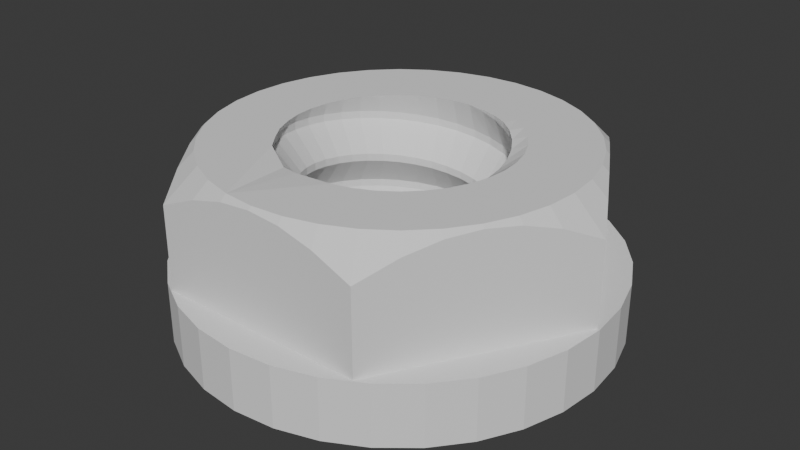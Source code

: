 # Source: nut-rack.blend  (saved by Blender 4.0.36; exported with 4.5.12 LTS)
import bpy
from mathutils import Matrix  # noqa: F401  (used for matrix-valued properties, if any)

bpy.ops.wm.read_factory_settings(use_empty=True)
scene = bpy.context.scene
scene.name = 'Scene'

# ---- collections
col_collection = bpy.data.collections.new('Collection'); scene.collection.children.link(col_collection)

# ---- world
world_world = bpy.data.worlds.new('World'); scene.world = world_world
world_world.use_nodes = True; world_world.node_tree.nodes.clear()
_N = world_world.node_tree.nodes; _L = world_world.node_tree.links
n0 = _N.new('ShaderNodeOutputWorld'); n0.name = 'World Output'; n0.location = (300, 300)
n1 = _N.new('ShaderNodeBackground'); n1.name = 'Background'; n1.location = (10, 300)
n1.inputs[0].default_value = (0.05088, 0.05088, 0.05088, 1.0)
_L.new(n1.outputs[0], n0.inputs[0])
n0.is_active_output = True
world_world.color = (0.05088, 0.05088, 0.05088)
world_world.use_sun_shadow = False
world_world.sun_shadow_jitter_overblur = 0.0

# ---- meshes
me_nut_001 = bpy.data.meshes.new('Nut.001')
me_nut_001.from_pydata([(-0.007324, 3.537, 0.4841), (-0.007324, 1.887, 1.01), (-0.007324, 3.537, 1.484), (0.3139, 1.859, 1.01), (0.6755, 3.47, 0.4841), (0.6254, 1.775, 1.01), (0.6755, 3.47, 1.484), (0.9177, 1.639, 1.01), (1.332, 3.271, 0.4841), (1.182, 1.454, 1.01), (1.41, 1.226, 1.01), (1.332, 3.271, 1.484), (1.595, 0.9619, 1.01), (1.937, 2.947, 0.4841), (1.937, 2.947, 1.484), (1.731, 0.6697, 1.01), (2.468, 2.512, 0.4841), (1.815, 0.3582, 1.01), (2.468, 2.512, 1.484), (1.843, 0.03693, 1.01), (2.903, 1.981, 0.4841), (1.815, -0.2843, 1.01), (2.903, 1.981, 1.484), (1.731, -0.5958, 1.01), (3.226, 1.376, 0.4841), (1.595, -0.8881, 1.01), (3.226, 1.376, 1.484), (1.41, -1.152, 1.01), (3.425, 0.7197, 0.4841), (1.182, -1.38, 1.01), (3.425, 0.7197, 1.484), (0.9177, -1.565, 1.01), (3.493, 0.03693, 0.4841), (0.6254, -1.702, 1.01), (3.493, 0.03693, 1.484), (0.3139, -1.785, 1.01), (-0.007324, -1.813, 1.01), (3.425, -0.6459, 0.4841), (-0.3286, -1.785, 1.01), (3.425, -0.6459, 1.484), (-0.6401, -1.702, 1.01), (3.226, -1.302, 0.4841), (-0.9323, -1.565, 1.01), (3.226, -1.302, 1.484), (2.903, -1.908, 0.4841), (-1.196, -1.38, 1.01), (2.903, -1.908, 1.484), (-1.425, -1.152, 1.01), (2.468, -2.438, 0.4841), (-1.609, -0.8881, 1.01), (-1.746, -0.5958, 1.01), (2.468, -2.438, 1.484), (1.937, -2.873, 0.4841), (-1.829, -0.2843, 1.01), (1.937, -2.873, 1.484), (-1.857, 0.03693, 1.01), (1.332, -3.197, 0.4841), (-1.829, 0.3582, 1.01), (-1.746, 0.6697, 1.01), (1.332, -3.197, 1.484), (0.6755, -3.396, 0.4841), (-1.609, 0.9619, 1.01), (0.6755, -3.396, 1.484), (-1.425, 1.226, 1.01), (-0.007324, -3.463, 0.4841), (-1.196, 1.454, 1.01), (-0.007324, -3.463, 1.484), (-0.9323, 1.639, 0.9901), (-0.9323, 1.639, 1.01), (-0.6901, -3.396, 0.4841), (-0.6401, 1.775, 0.9567), (-0.6901, -3.396, 1.484), (-0.6401, 1.775, 1.01), (-1.347, -3.197, 0.4841), (-0.3286, 1.859, 0.9234), (-1.347, -3.197, 1.484), (-1.952, -2.873, 0.4841), (-0.3286, 1.859, 1.01), (-0.007324, 1.887, 0.8901), (-1.952, -2.873, 1.484), (0.3122, 1.849, 1.01), (-2.482, -2.438, 0.4841), (0.6188, 1.757, 1.01), (-2.482, -2.438, 1.484), (0.9031, 1.614, 1.01), (-2.917, -1.908, 0.4841), (1.157, 1.424, 1.01), (-2.917, -1.908, 1.484), (1.373, 1.195, 1.01), (-3.241, -1.302, 0.4841), (1.544, 0.9328, 1.01), (-3.241, -1.302, 1.484), (1.667, 0.6464, 1.01), (-3.44, -0.6459, 0.4841), (1.738, 0.3447, 1.01), (-3.44, -0.6459, 1.484), (1.755, 0.03693, 1.01), (-3.507, 0.03693, 0.4841), (1.719, -0.2674, 1.01), (-3.507, 0.03693, 1.484), (-3.44, 0.7197, 0.4841), (1.631, -0.5592, 1.01), (1.494, -0.8297, 1.01), (-3.44, 0.7197, 1.484), (1.313, -1.071, 1.01), (-3.241, 1.376, 0.4841), (1.094, -1.276, 1.01), (-3.241, 1.376, 1.484), (0.8448, -1.439, 1.01), (-2.917, 1.981, 0.4841), (0.5722, -1.555, 1.01), (-2.917, 1.981, 1.484), (0.2852, -1.622, 1.01), (-2.482, 2.512, 0.4841), (-0.007324, -1.638, 1.01), (-2.482, 2.512, 1.484), (-0.2965, -1.603, 0.9767), (-1.952, 2.947, 0.4841), (-0.5736, -1.519, 0.9434), (-1.952, 2.947, 1.484), (-0.8302, -1.388, 0.9101), (-1.347, 3.271, 0.4841), (-1.059, -1.216, 0.8767), (-1.347, 3.271, 1.484), (-1.253, -1.008, 0.8434), (-0.6901, 3.47, 0.4841), (-1.407, -0.7714, 0.8101), (-0.6901, 3.47, 1.484), (-1.517, -0.5127, 0.7767), (-2.257, 0.03693, 1.484), (-1.58, -0.2404, 0.7434), (-2.086, -0.8241, 1.484), (-1.595, 0.03693, 0.7101), (-2.214, -0.402, 1.484), (-1.561, 0.3109, 0.6767), (-2.214, 0.4759, 1.484), (-1.481, 0.5732, 0.6434), (-1.878, -1.213, 1.484), (-1.357, 0.8161, 0.6101), (-1.878, 1.287, 1.484), (-1.194, 1.032, 0.5767), (-2.086, 0.898, 1.484), (-1.598, 1.628, 1.484), (-0.9965, 1.216, 0.5434), (-1.257, -1.834, 1.484), (-0.7719, 1.361, 0.5101), (-1.257, 1.908, 1.484), (-0.527, 1.465, 0.4767), (-0.2695, 1.524, 0.4434), (-0.007324, 2.287, 1.484), (-0.007324, 1.537, 0.4101), (-0.4463, 2.244, 1.484), (0.8448, -1.439, 0.9901), (0.8537, 2.116, 1.484), (0.5722, -1.555, 0.9567), (0.4316, 2.244, 1.484), (0.2852, -1.622, 0.9234), (-0.8684, 2.116, 1.484), (-0.007324, -1.638, 0.8901), (-1.598, -1.554, 1.484), (-0.2965, -1.603, 0.8567), (-0.8684, -2.042, 1.484), (-0.5736, -1.519, 0.8234), (-0.007324, -2.213, 1.484), (0.4316, -2.17, 1.484), (-0.8302, -1.388, 0.7901), (-1.059, -1.216, 0.7567), (-0.4463, -2.17, 1.484), (-1.253, -1.008, 0.7234), (1.243, 1.908, 1.484), (0.8537, -2.042, 1.484), (-1.407, -0.7714, 0.6901), (1.863, -1.213, 1.484), (-1.517, -0.5127, 0.6567), (1.584, -1.554, 1.484), (-1.58, -0.2404, 0.6234), (1.863, 1.287, 1.484), (-1.595, 0.03693, 0.5901), (2.243, 0.03693, 1.484), (-1.561, 0.3109, 0.5567), (2.199, 0.4759, 1.484), (-1.481, 0.5732, 0.5234), (2.071, -0.8241, 1.484), (-1.357, 0.8161, 0.4901), (-1.194, 1.032, 0.4567), (2.199, -0.402, 1.484), (2.071, 0.898, 1.484), (-0.9965, 1.216, 0.4234), (1.243, -1.834, 1.484), (-0.7719, 1.361, 0.3901), (-0.527, 1.465, 0.3567), (1.584, 1.628, 1.484), (-0.2695, 1.524, 0.3234), (-0.007324, 1.537, 0.2901), (0.3139, 1.859, 0.9767), (0.6254, 1.775, 0.9434), (0.9177, 1.639, 0.9101), (1.182, 1.454, 0.8767), (1.41, 1.226, 0.8434), (1.595, 0.9619, 0.8101), (1.731, 0.6697, 0.7767), (1.815, 0.3582, 0.7434), (1.843, 0.03693, 0.7101), (1.815, -0.2843, 0.6767), (1.731, -0.5958, 0.6434), (1.595, -0.8881, 0.6101), (1.41, -1.152, 0.5767), (1.182, -1.38, 0.5434), (0.9177, -1.565, 0.5101), (0.6254, -1.702, 0.4767), (0.3139, -1.785, 0.4434), (-0.007324, -1.813, 0.4101), (-0.3286, -1.785, 0.3767), (-0.6401, -1.702, 0.3434), (-0.9323, -1.565, 0.3101), (-1.196, -1.38, 0.2767), (-1.425, -1.152, 0.2434), (-1.609, -0.8881, 0.2101), (-1.746, -0.5958, 0.1767), (-1.829, -0.2843, 0.1434), (-1.857, 0.03693, 0.1101), (-1.829, 0.3582, 0.07673), (-1.746, 0.6697, 0.0434), (-1.609, 0.9619, 0.01007), (-1.425, 1.226, -0.02327), (-1.196, 1.454, -0.0566), (-0.9323, 1.639, -0.08993), (-0.6401, 1.775, -0.1233), (-0.3286, 1.859, -0.1566), (-0.007324, 1.887, -0.1899), (0.3139, 1.859, 0.8567), (0.6254, 1.775, 0.8234), (0.9177, 1.639, 0.7901), (1.182, 1.454, 0.7567), (1.41, 1.226, 0.7234), (1.595, 0.9619, 0.6901), (1.731, 0.6697, 0.6567), (1.815, 0.3582, 0.6234), (1.843, 0.03693, 0.5901), (1.815, -0.2843, 0.5567), (1.731, -0.5958, 0.5234), (1.595, -0.8881, 0.4901), (1.41, -1.152, 0.4567), (1.182, -1.38, 0.4234), (0.9177, -1.565, 0.3901), (0.6254, -1.702, 0.3567), (0.3139, -1.785, 0.3234), (-0.007324, -1.813, 0.2901), (-0.3286, -1.785, 0.2567), (-0.6401, -1.702, 0.2234), (-0.9323, -1.565, 0.1901), (-1.196, -1.38, 0.1567), (-1.425, -1.152, 0.1234), (-1.609, -0.8881, 0.09007), (-1.746, -0.5958, 0.05673), (-1.829, -0.2843, 0.0234), (-1.857, 0.03693, -0.009933), (-1.829, 0.3582, -0.04327), (-1.746, 0.6697, -0.0766), (-1.609, 0.9619, -0.1099), (-1.425, 1.226, -0.1433), (-1.196, 1.454, -0.1766), (-0.9323, 1.639, -0.2099), (-0.6401, 1.775, -0.2433), (-0.3286, 1.859, -0.2766), (-0.007324, 1.887, -0.3099), (0.2531, 1.514, 0.3767), (0.5057, 1.446, 0.3434), (0.7427, 1.336, 0.3101), (0.9569, 1.186, 0.2767), (1.142, 1.001, 0.2434), (1.292, 0.7869, 0.2101), (1.402, 0.55, 0.1767), (1.47, 0.2974, 0.1434), (1.493, 0.03693, 0.1101), (1.47, -0.2235, 0.07673), (1.402, -0.4761, 0.0434), (1.292, -0.7131, 0.01007), (1.142, -0.9273, -0.02327), (0.9569, -1.112, -0.0566), (0.7427, -1.262, -0.08993), (0.5057, -1.373, -0.1233), (0.2531, -1.44, -0.1566), (-0.007324, -1.463, -0.1899), (-0.2678, -1.44, -0.2233), (-0.5204, -1.373, -0.2566), (-0.7573, -1.262, -0.2899), (-0.9715, -1.112, -0.3233), (-1.156, -0.9273, -0.3566), (-1.306, -0.7131, -0.3899), (-1.417, -0.4761, -0.4233), (-1.485, -0.2235, -0.4566), (-1.507, 0.03693, -0.4899), (-1.485, 0.2974, -0.5233), (-1.417, 0.55, -0.5566), (-1.306, 0.7869, -0.5899), (-1.156, 1.001, -0.6233), (-0.9715, 1.186, -0.6566), (-0.7573, 1.336, -0.6899), (-0.5204, 1.446, -0.7233), (-0.2678, 1.514, -0.7566), (-0.007324, 1.537, -0.7899), (0.2531, 1.514, 0.2567), (0.5057, 1.446, 0.2234), (0.7427, 1.336, 0.1901), (0.9569, 1.186, 0.1567), (1.142, 1.001, 0.1234), (1.292, 0.7869, 0.09007), (1.402, 0.55, 0.05673), (1.47, 0.2974, 0.0234), (1.493, 0.03693, -0.009933), (1.47, -0.2235, -0.04327), (1.402, -0.4761, -0.0766), (1.292, -0.7131, -0.1099), (1.142, -0.9273, -0.1433), (0.9569, -1.112, -0.1766), (0.7427, -1.262, -0.2099), (0.5057, -1.373, -0.2433), (0.2531, -1.44, -0.2766), (-0.007324, -1.463, -0.3099), (-0.2678, -1.44, -0.3433), (-0.5204, -1.373, -0.3766), (-0.7573, -1.262, -0.4099), (-0.9715, -1.112, -0.4433), (-1.156, -0.9273, -0.4766), (-1.306, -0.7131, -0.5099), (-1.417, -0.4761, -0.5433), (-1.485, -0.2235, -0.5766), (-1.507, 0.03693, -0.6099), (-1.485, 0.2974, -0.6433), (-1.417, 0.55, -0.6766), (-1.306, 0.7869, -0.7099), (-1.156, 1.001, -0.7433), (-0.9715, 1.186, -0.7766), (-0.7573, 1.336, -0.8099), (-0.5204, 1.446, -0.8433), (-0.2678, 1.514, -0.8766), (-0.007324, 1.537, -0.9099), (0.3139, 1.859, -0.2233), (0.6254, 1.775, -0.2566), (0.9177, 1.639, -0.2899), (1.182, 1.454, -0.3233), (1.41, 1.226, -0.3566), (1.595, 0.9619, -0.3899), (1.731, 0.6697, -0.4233), (1.815, 0.3582, -0.4566), (1.843, 0.03693, -0.4899), (1.815, -0.2843, -0.5233), (1.731, -0.5958, -0.5566), (1.595, -0.8881, -0.5899), (1.41, -1.152, -0.6233), (1.182, -1.38, -0.6566), (0.9177, -1.565, -0.6899), (0.6254, -1.702, -0.7233), (0.3139, -1.785, -0.7566), (-0.007324, -1.813, -0.7899), (-0.3286, -1.785, -0.8233), (-0.6401, -1.702, -0.8566), (-0.9323, -1.565, -0.8899), (-1.196, -1.38, -0.9233), (-1.425, -1.152, -0.9566), (-1.609, -0.8881, -0.9899), (-1.746, -0.5958, -1.023), (-1.829, -0.2843, -1.057), (-1.857, 0.03693, -1.09), (-1.829, 0.3582, -1.123), (-1.746, 0.6697, -1.157), (-1.609, 0.9619, -1.19), (-1.425, 1.226, -1.223), (-1.196, 1.454, -1.257), (-0.9323, 1.639, -1.29), (-0.6401, 1.775, -1.323), (-0.3286, 1.859, -1.357), (0.3139, 1.859, -0.3433), (0.6254, 1.775, -0.3766), (0.9177, 1.639, -0.4099), (1.182, 1.454, -0.4433), (1.41, 1.226, -0.4766), (1.595, 0.9619, -0.5099), (1.731, 0.6697, -0.5433), (1.815, 0.3582, -0.5766), (1.843, 0.03693, -0.6099), (1.815, -0.2843, -0.6433), (1.731, -0.5958, -0.6766), (1.595, -0.8881, -0.7099), (1.41, -1.152, -0.7433), (1.182, -1.38, -0.7766), (0.9177, -1.565, -0.8099), (0.6254, -1.702, -0.8433), (0.3139, -1.785, -0.8766), (-0.007324, -1.813, -0.9099), (-0.3286, -1.785, -0.9433), (-0.6401, -1.702, -0.9766), (-0.9323, -1.565, -1.01), (-1.196, -1.38, -1.043), (-1.425, -1.152, -1.077), (-1.609, -0.8881, -1.11), (-1.746, -0.5958, -1.143), (-1.829, -0.2843, -1.177), (-1.857, 0.03693, -1.21), (-1.829, 0.3582, -1.243), (-1.746, 0.6697, -1.277), (-1.609, 0.9619, -1.31), (-1.425, 1.226, -1.343), (-1.196, 1.454, -1.39), (-0.007324, 1.54, -0.7899), (0.2552, 1.526, -0.8233), (0.514, 1.469, -0.8566), (0.7587, 1.364, -0.8899), (0.9838, 1.218, -0.9233), (1.181, 1.034, -0.9566), (1.343, 0.8164, -0.9899), (1.47, 0.5746, -1.023), (1.554, 0.3123, -1.057), (1.586, 0.03693, -1.09), (1.572, -0.2416, -1.123), (1.51, -0.5153, -1.157), (1.395, -0.7728, -1.19), (1.241, -1.011, -1.223), (1.048, -1.221, -1.257), (0.8164, -1.39, -1.29), (0.56, -1.522, -1.323), (0.2823, -1.605, -1.357), (-0.007324, -1.643, -1.39), (-0.3002, -1.624, -1.39), (-0.589, -1.561, -1.39), (-0.8628, -1.445, -1.39), (-1.114, -1.282, -1.39), (-1.331, -1.074, -1.39), (-1.51, -0.8308, -1.39), (-1.646, -0.5594, -1.39), (-1.737, -0.2681, -1.39), (-1.775, 0.03693, -1.39), (-1.759, 0.3457, -1.39), (-1.685, 0.6474, -1.39), (-1.565, 0.936, -1.39), (-1.39, 1.197, -1.39), (0.2548, 1.524, -0.9433), (0.5124, 1.465, -0.9766), (0.7573, 1.361, -1.01), (0.9819, 1.216, -1.043), (1.179, 1.032, -1.077), (1.342, 0.8161, -1.11), (1.466, 0.5732, -1.143), (1.546, 0.3109, -1.177), (1.58, 0.03693, -1.21), (1.566, -0.2404, -1.243), (1.503, -0.5127, -1.277), (1.393, -0.7714, -1.31), (1.239, -1.008, -1.343), (1.044, -1.216, -1.377), (0.8156, -1.388, -1.39), (0.5589, -1.519, -1.39), (0.2818, -1.603, -1.39), (0.3139, 1.859, -1.39), (0.6254, 1.775, -1.39), (0.9177, 1.639, -1.39), (1.182, 1.454, -1.39), (1.41, 1.226, -1.39), (1.595, 0.9619, -1.39), (1.731, 0.6697, -1.39), (1.815, 0.3582, -1.39), (1.843, 0.03693, -1.39), (1.815, -0.2843, -1.39), (1.731, -0.5958, -1.39), (1.595, -0.8881, -1.39), (1.41, -1.152, -1.39), (1.182, -1.38, -1.39), (0.9177, -1.565, -1.39), (0.6254, -1.702, -1.39), (0.3139, -1.785, -1.39), (-0.007324, -1.813, -1.39), (-0.3286, -1.785, -1.39), (-0.6401, -1.702, -1.39), (-0.9323, -1.565, -1.39), (-1.196, -1.38, -1.39), (-1.425, -1.152, -1.39), (-1.609, -0.8881, -1.39), (-1.746, -0.5958, -1.39), (-1.829, -0.2843, -1.39), (-1.857, 0.03693, -1.39), (-1.829, 0.3582, -1.39), (-1.746, 0.6697, -1.39), (-1.609, 0.9619, -1.39), (-1.425, 1.226, -1.39), (0.5217, 3.037, -0.1899), (-0.007324, 3.037, -0.1899), (1.085, 3.037, -0.1899), (1.725, 3.037, -0.1899), (-0.007324, 2.987, -1.39), (0.5049, 2.942, -1.39), (1.002, 2.809, -1.39), (1.468, 2.592, -1.39), (-0.007324, 3.037, -1.34), (0.5217, 3.037, -1.294), (1.085, 3.037, -1.147), (1.725, 3.037, -0.8758), (-0.007324, 3.037, -0.8758), (0.5217, 3.037, -0.8758), (1.085, 3.037, -0.8758), (-0.5363, 3.037, -0.1899), (-1.099, 3.037, -0.1899), (-1.739, 3.037, -0.1899), (-0.5196, 2.942, -1.39), (-1.016, 2.809, -1.39), (-1.482, 2.592, -1.39), (-0.5363, 3.037, -1.294), (-1.099, 3.037, -1.147), (-1.739, 3.037, -0.8758), (-0.5363, 3.037, -0.8758), (-1.099, 3.037, -0.8758), (-2.341, 1.995, -0.1899), (-2.605, 1.537, -0.1899), (-2.059, 2.483, -0.1899), (-2.562, 1.512, -1.39), (-2.267, 1.933, -1.39), (-1.904, 2.297, -1.39), (-2.605, 1.537, -1.34), (-2.341, 1.995, -1.294), (-2.059, 2.483, -1.147), (-2.605, 1.537, -0.8758), (-2.341, 1.995, -0.8758), (-2.059, 2.483, -0.8758), (-2.87, 1.079, -0.1899), (-3.151, 0.5913, -0.1899), (-3.471, 0.03693, -0.1899), (-2.779, 1.046, -1.39), (-2.913, 0.5492, -1.39), (-2.957, 0.03693, -1.39), (-2.87, 1.079, -1.294), (-3.151, 0.5913, -1.147), (-3.471, 0.03693, -0.8758), (-2.87, 1.079, -0.8758), (-3.151, 0.5913, -0.8758), (-2.87, -1.005, -0.1899), (-2.605, -1.463, -0.1899), (-3.151, -0.5175, -0.1899), (-2.562, -1.438, -1.39), (-2.779, -0.972, -1.39), (-2.913, -0.4753, -1.39), (-2.605, -1.463, -1.34), (-2.87, -1.005, -1.294), (-3.151, -0.5175, -1.147), (-2.605, -1.463, -0.8758), (-2.87, -1.005, -0.8758), (-3.151, -0.5175, -0.8758), (-2.341, -1.921, -0.1899), (-2.059, -2.409, -0.1899), (-1.739, -2.963, -0.1899), (-2.267, -1.859, -1.39), (-1.904, -2.223, -1.39), (-1.482, -2.518, -1.39), (-2.341, -1.921, -1.294), (-2.059, -2.409, -1.147), (-1.739, -2.963, -0.8758), (-2.341, -1.921, -0.8758), (-2.059, -2.409, -0.8758), (-0.5363, -2.963, -0.1899), (-0.007324, -2.963, -0.1899), (-1.099, -2.963, -0.1899), (-0.007324, -2.913, -1.39), (-0.5196, -2.868, -1.39), (-1.016, -2.735, -1.39), (-0.007324, -2.963, -1.34), (-0.5363, -2.963, -1.294), (-1.099, -2.963, -1.147), (-0.007324, -2.963, -0.8758), (-0.5363, -2.963, -0.8758), (-1.099, -2.963, -0.8758), (0.5217, -2.963, -0.1899), (1.085, -2.963, -0.1899), (1.725, -2.963, -0.1899), (0.5049, -2.868, -1.39), (1.002, -2.735, -1.39), (1.468, -2.518, -1.39), (0.5217, -2.963, -1.294), (1.085, -2.963, -1.147), (1.725, -2.963, -0.8758), (0.5217, -2.963, -0.8758), (1.085, -2.963, -0.8758), (2.326, -1.921, -0.1899), (2.591, -1.463, -0.1899), (2.045, -2.409, -0.1899), (2.547, -1.438, -1.39), (2.253, -1.859, -1.39), (1.889, -2.223, -1.39), (2.591, -1.463, -1.34), (2.326, -1.921, -1.294), (2.045, -2.409, -1.147), (2.591, -1.463, -0.8758), (2.326, -1.921, -0.8758), (2.045, -2.409, -0.8758), (2.855, -1.005, -0.1899), (3.137, -0.5175, -0.1899), (3.457, 0.03693, -0.1899), (2.765, -0.972, -1.39), (2.898, -0.4753, -1.39), (2.943, 0.03693, -1.39), (2.855, -1.005, -1.294), (3.137, -0.5175, -1.147), (3.457, 0.03693, -0.8758), (2.855, -1.005, -0.8758), (3.137, -0.5175, -0.8758), (2.855, 1.079, -0.1899), (2.591, 1.537, -0.1899), (3.137, 0.5913, -0.1899), (2.547, 1.512, -1.39), (2.765, 1.046, -1.39), (2.898, 0.5492, -1.39), (2.591, 1.537, -1.34), (2.855, 1.079, -1.294), (3.137, 0.5913, -1.147), (2.591, 1.537, -0.8758), (2.855, 1.079, -0.8758), (3.137, 0.5913, -0.8758), (2.326, 1.995, -0.1899), (2.045, 2.483, -0.1899), (2.253, 1.933, -1.39), (1.889, 2.297, -1.39), (2.326, 1.995, -1.294), (2.045, 2.483, -1.147), (2.326, 1.995, -0.8758), (2.045, 2.483, -0.8758), (0.3826, 2.249, 1.01), (-0.007324, 2.287, 1.01), (0.7597, 2.144, 1.01), (0.4316, 2.244, 1.01), (1.113, 1.977, 1.01), (0.8537, 2.116, 1.01), (0.5217, 3.037, 0.4841), (-0.007324, 3.037, 0.4841), (1.085, 3.037, 0.4841), (1.725, 3.037, 0.4841), (-0.3973, 2.249, 1.01), (-0.4463, 2.244, 1.01), (-0.7743, 2.144, 1.01), (-0.8684, 2.116, 1.01), (-1.128, 1.977, 1.01), (-0.5363, 3.037, 0.4841), (-1.099, 3.037, 0.4841), (-1.739, 3.037, 0.4841), (-1.723, 1.476, 1.01), (-1.948, 1.157, 1.01), (-1.878, 1.287, 1.01), (-1.447, 1.752, 1.01), (-1.598, 1.628, 1.01), (-1.257, 1.908, 1.01), (-2.341, 1.995, 0.4841), (-2.605, 1.537, 0.4841), (-2.059, 2.483, 0.4841), (-2.115, 0.8039, 1.01), (-2.086, 0.898, 1.01), (-2.219, 0.4269, 1.01), (-2.214, 0.4759, 1.01), (-2.257, 0.03693, 1.01), (-2.87, 1.079, 0.4841), (-3.151, 0.5913, 0.4841), (-3.471, 0.03693, 0.4841), (-2.086, -0.8241, 1.01), (-2.115, -0.7301, 1.01), (-1.948, -1.083, 1.01), (-2.214, -0.402, 1.01), (-2.219, -0.353, 1.01), (-2.87, -1.005, 0.4841), (-2.605, -1.463, 0.4841), (-3.151, -0.5175, 0.4841), (-3.115, -0.5811, 0.4841), (-1.878, -1.213, 1.01), (-1.723, -1.402, 1.01), (-1.598, -1.554, 1.01), (-1.447, -1.678, 1.01), (-1.257, -1.834, 1.01), (-1.128, -1.903, 1.01), (-2.341, -1.921, 0.4841), (-2.059, -2.409, 0.4841), (-1.739, -2.963, 0.4841), (-0.3973, -2.175, 1.01), (-0.7743, -2.07, 1.01), (-0.4463, -2.17, 1.01), (-0.8684, -2.042, 1.01), (-0.5363, -2.963, 0.4841), (-0.007324, -2.963, 0.4841), (-1.099, -2.963, 0.4841), (-0.007324, -2.213, 1.01), (0.3826, -2.175, 1.01), (0.4316, -2.17, 1.01), (0.7597, -2.07, 1.01), (0.8537, -2.042, 1.01), (1.113, -1.903, 1.01), (0.5217, -2.963, 0.4841), (0.5894, -2.963, 0.4841), (1.085, -2.963, 0.4841), (1.725, -2.963, 0.4841), (1.708, -1.402, 1.01), (1.933, -1.083, 1.01), (1.863, -1.213, 1.01), (1.432, -1.678, 1.01), (1.584, -1.554, 1.01), (1.243, -1.834, 1.01), (2.326, -1.921, 0.4841), (2.591, -1.463, 0.4841), (2.045, -2.409, 0.4841), (2.1, -0.7301, 1.01), (2.071, -0.8241, 1.01), (2.204, -0.353, 1.01), (2.199, -0.402, 1.01), (2.243, 0.03693, 1.01), (2.855, -1.005, 0.4841), (3.137, -0.5175, 0.4841), (3.457, 0.03693, 0.4841), (2.071, 0.898, 1.01), (2.1, 0.8039, 1.01), (1.933, 1.157, 1.01), (2.199, 0.4759, 1.01), (2.204, 0.4269, 1.01), (2.855, 1.079, 0.4841), (2.591, 1.537, 0.4841), (3.137, 0.5913, 0.4841), (1.863, 1.287, 1.01), (1.708, 1.476, 1.01), (1.584, 1.628, 1.01), (1.432, 1.752, 1.01), (1.243, 1.908, 1.01), (2.326, 1.995, 0.4841), (2.045, 2.483, 0.4841)], [], [(65, 67, 68), (68, 67, 70, 72), (72, 70, 74, 77), (77, 74, 78, 1), (1, 80, 3), (3, 80, 82, 5), (7, 5, 82, 84), (7, 84, 86, 9), (9, 86, 88, 10), (10, 88, 90, 12), (12, 90, 92, 15), (15, 92, 94, 17), (17, 94, 96, 19), (19, 96, 98, 21), (21, 98, 101, 23), (23, 101, 102, 25), (25, 102, 104, 27), (27, 104, 106, 29), (29, 106, 108, 31), (31, 108, 110, 33), (33, 110, 112, 35), (35, 112, 114, 36), (36, 114, 116, 38), (38, 116, 118, 40), (40, 118, 120, 42), (42, 120, 122, 45), (45, 122, 124, 47), (47, 124, 126, 49), (49, 126, 128, 50), (50, 128, 130, 53), (53, 130, 132, 55), (55, 132, 134, 57), (57, 134, 136, 58), (58, 136, 138, 61), (61, 138, 140, 63), (63, 140, 143, 65), (65, 143, 145, 67), (67, 145, 147, 70), (70, 147, 148, 74), (74, 148, 150, 78), (106, 152, 108), (108, 152, 154, 110), (110, 154, 156, 112), (112, 156, 158, 114), (114, 158, 160, 116), (116, 160, 162, 118), (118, 162, 165, 120), (120, 165, 166, 122), (122, 166, 168, 124), (124, 168, 171, 126), (126, 171, 173, 128), (128, 173, 175, 130), (130, 175, 177, 132), (132, 177, 179, 134), (134, 179, 181, 136), (136, 181, 183, 138), (138, 183, 184, 140), (140, 184, 187, 143), (143, 187, 189, 145), (145, 189, 190, 147), (147, 190, 192, 148), (148, 192, 193, 150), (1, 194, 80), (80, 194, 195, 82), (82, 195, 196, 84), (84, 196, 197, 86), (86, 197, 198, 88), (88, 198, 199, 90), (90, 199, 200, 92), (92, 200, 201, 94), (94, 201, 202, 96), (96, 202, 203, 98), (98, 203, 204, 101), (101, 204, 205, 102), (102, 205, 206, 104), (104, 206, 207, 106), (106, 207, 208, 152), (152, 208, 209, 154), (154, 209, 210, 156), (156, 210, 211, 158), (158, 211, 212, 160), (160, 212, 213, 162), (162, 213, 214, 165), (165, 214, 215, 166), (166, 215, 216, 168), (168, 216, 217, 171), (171, 217, 218, 173), (173, 218, 219, 175), (175, 219, 220, 177), (177, 220, 221, 179), (179, 221, 222, 181), (181, 222, 223, 183), (183, 223, 224, 184), (184, 224, 225, 187), (187, 225, 226, 189), (189, 226, 227, 190), (190, 227, 228, 192), (192, 228, 229, 193), (1, 78, 230, 194), (194, 230, 231, 195), (195, 231, 232, 196), (196, 232, 233, 197), (197, 233, 234, 198), (198, 234, 235, 199), (199, 235, 236, 200), (200, 236, 237, 201), (201, 237, 238, 202), (202, 238, 239, 203), (203, 239, 240, 204), (204, 240, 241, 205), (205, 241, 242, 206), (206, 242, 243, 207), (207, 243, 244, 208), (208, 244, 245, 209), (209, 245, 246, 210), (210, 246, 247, 211), (211, 247, 248, 212), (212, 248, 249, 213), (213, 249, 250, 214), (214, 250, 251, 215), (215, 251, 252, 216), (216, 252, 253, 217), (217, 253, 254, 218), (218, 254, 255, 219), (219, 255, 256, 220), (220, 256, 257, 221), (221, 257, 258, 222), (222, 258, 259, 223), (223, 259, 260, 224), (224, 260, 261, 225), (225, 261, 262, 226), (226, 262, 263, 227), (227, 263, 264, 228), (228, 264, 265, 229), (78, 150, 266, 230), (230, 266, 267, 231), (231, 267, 268, 232), (232, 268, 269, 233), (233, 269, 270, 234), (234, 270, 271, 235), (235, 271, 272, 236), (236, 272, 273, 237), (237, 273, 274, 238), (238, 274, 275, 239), (239, 275, 276, 240), (240, 276, 277, 241), (241, 277, 278, 242), (242, 278, 279, 243), (243, 279, 280, 244), (244, 280, 281, 245), (245, 281, 282, 246), (246, 282, 283, 247), (247, 283, 284, 248), (248, 284, 285, 249), (249, 285, 286, 250), (250, 286, 287, 251), (251, 287, 288, 252), (252, 288, 289, 253), (253, 289, 290, 254), (254, 290, 291, 255), (255, 291, 292, 256), (256, 292, 293, 257), (257, 293, 294, 258), (258, 294, 295, 259), (259, 295, 296, 260), (260, 296, 297, 261), (261, 297, 298, 262), (262, 298, 299, 263), (263, 299, 300, 264), (264, 300, 301, 265), (150, 193, 302, 266), (266, 302, 303, 267), (267, 303, 304, 268), (268, 304, 305, 269), (269, 305, 306, 270), (270, 306, 307, 271), (271, 307, 308, 272), (272, 308, 309, 273), (273, 309, 310, 274), (274, 310, 311, 275), (275, 311, 312, 276), (276, 312, 313, 277), (277, 313, 314, 278), (278, 314, 315, 279), (279, 315, 316, 280), (280, 316, 317, 281), (281, 317, 318, 282), (282, 318, 319, 283), (283, 319, 320, 284), (284, 320, 321, 285), (285, 321, 322, 286), (286, 322, 323, 287), (287, 323, 324, 288), (288, 324, 325, 289), (289, 325, 326, 290), (290, 326, 327, 291), (291, 327, 328, 292), (292, 328, 329, 293), (293, 329, 330, 294), (294, 330, 331, 295), (295, 331, 332, 296), (296, 332, 333, 297), (297, 333, 334, 298), (298, 334, 335, 299), (299, 335, 336, 300), (300, 336, 337, 301), (193, 229, 338, 302), (302, 338, 339, 303), (303, 339, 340, 304), (304, 340, 341, 305), (305, 341, 342, 306), (306, 342, 343, 307), (307, 343, 344, 308), (308, 344, 345, 309), (309, 345, 346, 310), (310, 346, 347, 311), (311, 347, 348, 312), (312, 348, 349, 313), (313, 349, 350, 314), (314, 350, 351, 315), (315, 351, 352, 316), (316, 352, 353, 317), (317, 353, 354, 318), (318, 354, 355, 319), (319, 355, 356, 320), (320, 356, 357, 321), (321, 357, 358, 322), (322, 358, 359, 323), (323, 359, 360, 324), (324, 360, 361, 325), (325, 361, 362, 326), (326, 362, 363, 327), (327, 363, 364, 328), (328, 364, 365, 329), (329, 365, 366, 330), (330, 366, 367, 331), (331, 367, 368, 332), (332, 368, 369, 333), (333, 369, 370, 334), (334, 370, 371, 335), (335, 371, 372, 336), (229, 265, 373, 338), (338, 373, 374, 339), (339, 374, 375, 340), (340, 375, 376, 341), (341, 376, 377, 342), (342, 377, 378, 343), (343, 378, 379, 344), (344, 379, 380, 345), (345, 380, 381, 346), (346, 381, 382, 347), (347, 382, 383, 348), (348, 383, 384, 349), (349, 384, 385, 350), (350, 385, 386, 351), (351, 386, 387, 352), (352, 387, 388, 353), (353, 388, 389, 354), (354, 389, 390, 355), (355, 390, 391, 356), (356, 391, 392, 357), (357, 392, 393, 358), (358, 393, 394, 359), (359, 394, 395, 360), (360, 395, 396, 361), (361, 396, 397, 362), (362, 397, 398, 363), (363, 398, 399, 364), (364, 399, 400, 365), (365, 400, 401, 366), (366, 401, 402, 367), (367, 402, 403, 368), (368, 403, 404, 369), (265, 405, 406, 373), (373, 406, 407, 374), (374, 407, 408, 375), (375, 408, 409, 376), (376, 409, 410, 377), (377, 410, 411, 378), (378, 411, 412, 379), (379, 412, 413, 380), (380, 413, 414, 381), (381, 414, 415, 382), (382, 415, 416, 383), (383, 416, 417, 384), (384, 417, 418, 385), (385, 418, 419, 386), (386, 419, 420, 387), (387, 420, 421, 388), (388, 421, 422, 389), (390, 423, 424, 391), (391, 424, 425, 392), (392, 425, 426, 393), (393, 426, 427, 394), (394, 427, 428, 395), (395, 428, 429, 396), (396, 429, 430, 397), (397, 430, 431, 398), (398, 431, 432, 399), (399, 432, 433, 400), (400, 433, 434, 401), (401, 434, 435, 402), (402, 435, 436, 403), (403, 436, 404), (405, 337, 437, 406), (406, 437, 438, 407), (407, 438, 439, 408), (408, 439, 440, 409), (409, 440, 441, 410), (410, 441, 442, 411), (411, 442, 443, 412), (412, 443, 444, 413), (413, 444, 445, 414), (414, 445, 446, 415), (415, 446, 447, 416), (416, 447, 448, 417), (417, 448, 449, 418), (418, 449, 450, 419), (419, 450, 451, 420), (420, 451, 452, 421), (421, 452, 453, 422), (423, 390, 389, 422), (429, 428, 476, 477), (430, 429, 477, 478), (431, 430, 478, 479), (432, 431, 479, 480), (480, 481, 433, 432), (434, 433, 481, 482), (435, 434, 482, 483), (436, 435, 483, 484), (404, 436, 484), (371, 370, 404), (370, 369, 404), (437, 454, 455, 438), (438, 455, 456, 439), (439, 456, 457, 440), (440, 457, 458, 441), (441, 458, 459, 442), (442, 459, 460, 443), (443, 460, 461, 444), (444, 461, 462, 445), (445, 462, 463, 446), (446, 463, 464, 447), (447, 464, 465, 448), (448, 465, 466, 449), (449, 466, 467, 450), (450, 467, 468, 451), (451, 468, 469, 452), (452, 469, 470, 453), (453, 470, 471, 423), (337, 454, 437), (336, 454, 337), (422, 453, 423), (472, 424, 423, 471), (473, 425, 424, 472), (425, 473, 474, 426), (475, 427, 426, 474), (475, 476, 428, 427), (404, 503, 371), (624, 1, 3, 623), (623, 3, 5, 625, 626), (625, 5, 7, 627, 628), (485, 486, 630, 629), (487, 485, 629, 631), (488, 487, 631, 632), (454, 490, 491, 455), (455, 491, 492, 456), (489, 493, 494, 490), (490, 494, 495, 491), (491, 495, 496, 492), (493, 497, 498, 494), (494, 498, 499, 495), (495, 499, 496), (497, 486, 485, 498), (498, 485, 487, 499), (499, 487, 488, 496), (633, 77, 1, 624), (635, 72, 77, 633, 634), (637, 68, 72, 635, 636), (486, 500, 638, 630), (500, 501, 639, 638), (501, 502, 640, 639), (503, 506, 493, 489), (504, 507, 506, 503), (505, 508, 507, 504), (506, 509, 497, 493), (507, 510, 509, 506), (508, 510, 507), (509, 500, 486, 497), (510, 501, 500, 509), (508, 502, 501, 510), (643, 642, 61, 63, 641), (645, 641, 63, 65, 644), (644, 65, 68, 637, 646), (511, 512, 648, 647), (513, 511, 647, 649), (502, 513, 649, 640), (483, 514, 515, 484), (484, 515, 516, 404), (514, 517, 518, 515), (515, 518, 519, 516), (516, 519, 508, 505), (517, 520, 521, 518), (518, 521, 522, 519), (519, 522, 508), (520, 512, 511, 521), (521, 511, 513, 522), (522, 513, 502, 508), (651, 650, 58, 61, 642), (653, 652, 57, 58, 650), (654, 55, 57, 652), (512, 523, 655, 648), (523, 524, 656, 655), (524, 525, 657, 656), (482, 526, 514, 483), (481, 527, 526, 482), (480, 528, 527, 481), (526, 529, 517, 514), (527, 530, 529, 526), (528, 531, 530, 527), (529, 532, 520, 517), (530, 533, 532, 529), (531, 533, 530), (532, 523, 512, 520), (533, 524, 523, 532), (531, 525, 524, 533), (660, 49, 50, 659, 658), (659, 50, 53, 662, 661), (662, 53, 55, 654), (534, 535, 664, 663), (536, 534, 663, 666, 665), (525, 536, 665, 657), (477, 537, 538, 478), (478, 538, 539, 479), (479, 539, 528, 480), (537, 540, 541, 538), (538, 541, 542, 539), (539, 542, 531, 528), (540, 543, 544, 541), (541, 544, 545, 542), (542, 545, 531), (543, 535, 534, 544), (544, 534, 536, 545), (545, 536, 525, 531), (668, 47, 49, 660, 667), (670, 45, 47, 668, 669), (672, 42, 45, 670, 671), (535, 546, 673, 664), (546, 547, 674, 673), (547, 548, 675, 674), (476, 549, 537, 477), (475, 550, 549, 476), (474, 551, 550, 475), (549, 552, 540, 537), (550, 553, 552, 549), (551, 554, 553, 550), (552, 555, 543, 540), (553, 556, 555, 552), (554, 556, 553), (555, 546, 535, 543), (556, 547, 546, 555), (554, 548, 547, 556), (683, 36, 38, 676), (678, 676, 38, 40, 677), (679, 677, 40, 42, 672), (680, 557, 558, 681), (682, 559, 557, 680), (675, 548, 559, 682), (471, 560, 561, 472), (472, 561, 562, 473), (473, 562, 551, 474), (560, 563, 564, 561), (561, 564, 565, 562), (562, 565, 554, 551), (563, 566, 567, 564), (564, 567, 568, 565), (565, 568, 554), (566, 558, 557, 567), (567, 557, 559, 568), (568, 559, 548, 554), (684, 35, 36, 683), (686, 33, 35, 684, 685), (688, 31, 33, 686, 687), (681, 558, 569, 689), (689, 569, 570, 691, 690), (691, 570, 571, 692), (470, 572, 560, 471), (469, 573, 572, 470), (468, 574, 573, 469), (572, 575, 563, 560), (573, 576, 575, 572), (574, 577, 576, 573), (575, 578, 566, 563), (576, 579, 578, 575), (577, 579, 576), (578, 569, 558, 566), (579, 570, 569, 578), (577, 571, 570, 579), (695, 694, 25, 27, 693), (697, 693, 27, 29, 696), (696, 29, 31, 688, 698), (699, 580, 581, 700), (701, 582, 580, 699), (692, 571, 582, 701), (465, 583, 584, 466), (466, 584, 585, 467), (467, 585, 574, 468), (583, 586, 587, 584), (584, 587, 588, 585), (585, 588, 577, 574), (586, 589, 590, 587), (587, 590, 591, 588), (588, 591, 577), (589, 581, 580, 590), (590, 580, 582, 591), (591, 582, 571, 577), (703, 702, 23, 25, 694), (705, 704, 21, 23, 702), (706, 19, 21, 704), (700, 581, 592, 707), (707, 592, 593, 708), (708, 593, 594, 709), (464, 595, 583, 465), (463, 596, 595, 464), (462, 597, 596, 463), (595, 598, 586, 583), (596, 599, 598, 595), (597, 600, 599, 596), (598, 601, 589, 586), (599, 602, 601, 598), (600, 602, 599), (601, 592, 581, 589), (602, 593, 592, 601), (600, 594, 593, 602), (712, 12, 15, 711, 710), (711, 15, 17, 714, 713), (714, 17, 19, 706), (715, 603, 604, 716), (717, 605, 603, 715), (709, 594, 605, 717), (459, 606, 607, 460), (460, 607, 608, 461), (461, 608, 597, 462), (606, 609, 610, 607), (607, 610, 611, 608), (608, 611, 600, 597), (609, 612, 613, 610), (610, 613, 614, 611), (611, 614, 600), (612, 604, 603, 613), (613, 603, 605, 614), (614, 605, 594, 600), (719, 10, 12, 712, 718), (721, 9, 10, 719, 720), (627, 7, 9, 721, 722), (716, 604, 615, 723), (723, 615, 616, 724), (724, 616, 488, 632), (458, 617, 606, 459), (457, 618, 617, 458), (456, 492, 618, 457), (617, 619, 609, 606), (618, 620, 619, 617), (492, 496, 620, 618), (619, 621, 612, 609), (620, 622, 621, 619), (496, 622, 620), (621, 615, 604, 612), (622, 616, 615, 621), (496, 488, 616, 622), (337, 405, 265, 301), (372, 454, 336), (504, 503, 404, 516, 505), (454, 503, 489, 490), (372, 503, 454), (371, 503, 372), (0, 2, 6, 4), (4, 6, 11, 8), (8, 11, 14, 13), (13, 14, 18, 16), (16, 18, 22, 20), (20, 22, 26, 24), (24, 26, 30, 28), (28, 30, 34, 32), (32, 34, 39, 37), (37, 39, 43, 41), (41, 43, 46, 44), (44, 46, 51, 48), (48, 51, 54, 52), (52, 54, 59, 56), (56, 59, 62, 60), (60, 62, 66, 64), (64, 66, 71, 69), (69, 71, 75, 73), (73, 75, 79, 76), (76, 79, 83, 81), (81, 83, 87, 85), (85, 87, 91, 89), (89, 91, 95, 93), (93, 95, 99, 97), (97, 99, 103, 100), (100, 103, 107, 105), (105, 107, 111, 109), (109, 111, 115, 113), (113, 115, 119, 117), (117, 119, 123, 121), (123, 119, 115, 111, 107, 103, 99, 95, 91, 87, 83, 79, 75, 71, 66, 62, 59, 54, 51, 46, 43, 182, 172, 174, 188, 170, 164, 163, 167, 161, 144, 159, 137, 131, 133, 129, 135, 141, 139, 142, 146, 157, 151, 149, 155, 153, 11, 6, 2, 127), (18, 14, 11, 153, 169, 191, 176, 186, 180, 178, 185, 182, 43, 39, 34, 30, 26, 22), (121, 123, 127, 125), (125, 127, 2, 0), (60, 64, 69, 73, 76, 81, 85, 89, 93, 666, 663, 664, 673, 674, 675, 682, 680, 681, 689, 690), (666, 93, 97, 100, 105, 109, 113, 117, 121, 125, 0, 4, 8, 13, 16, 20, 24, 28, 32, 37, 41, 44, 48, 52, 56, 60, 690, 691, 692, 701, 699, 700, 707, 708, 709, 717, 715, 716, 723, 724, 632, 631, 629, 630, 638, 639, 640, 649, 647, 648, 655, 656, 657, 665), (626, 155, 149, 624, 623), (628, 153, 155, 626, 625), (722, 169, 153, 628, 627), (720, 191, 169, 722, 721), (176, 191, 720, 719, 718), (186, 176, 718, 712, 710), (180, 186, 710, 711, 713), (178, 180, 713, 714, 706), (185, 178, 706, 704, 705), (182, 185, 705, 702, 703), (172, 182, 703, 694, 695), (174, 172, 695, 693, 697), (188, 174, 697, 696, 698), (170, 188, 698, 688, 687), (164, 170, 687, 686, 685), (163, 164, 685, 684, 683), (167, 163, 683, 676, 678), (161, 167, 678, 677, 679), (144, 161, 679, 672, 671), (159, 144, 671, 670, 669), (667, 137, 159, 669, 668), (658, 131, 137, 667, 660), (661, 133, 131, 658, 659), (654, 129, 133, 661, 662), (653, 135, 129, 654, 652), (651, 141, 135, 653, 650), (643, 139, 141, 651, 642), (645, 142, 139, 643, 641), (646, 146, 142, 645, 644), (636, 157, 146, 646, 637), (634, 151, 157, 636, 635), (624, 149, 151, 634, 633)])
_uv = me_nut_001.uv_layers.new(name='UVMap')
_uv.uv.foreach_set('vector', [0.0, 0.0, 0.0, 0.0, 0.0, 0.0, 0.0, 0.0, 0.0, 0.0, 0.0, 0.0, 0.0, 0.0, 0.0, 0.0, 0.0, 0.0, 0.0, 0.0, 0.0, 0.0, 0.0, 0.0, 0.0, 0.0, 0.0, 0.0, 0.0, 0.0, 0.0, 0.0, 0.0, 0.0, 0.0, 0.0, 0.0, 0.0, 0.0, 0.0, 0.0, 0.0, 0.0, 0.0, 0.0, 0.0, 0.0, 0.0, 0.0, 0.0, 0.0, 0.0, 0.0, 0.0, 0.0, 0.0, 0.0, 0.0, 0.0, 0.0, 0.0, 0.0, 0.0, 0.0, 0.0, 0.0, 0.0, 0.0, 0.0, 0.0, 0.0, 0.0, 0.0, 0.0, 0.0, 0.0, 0.0, 0.0, 0.0, 0.0, 0.0, 0.0, 0.0, 0.0, 0.0, 0.0, 0.0, 0.0, 0.0, 0.0, 0.0, 0.0, 0.0, 0.0, 0.0, 0.0, 0.0, 0.0, 0.0, 0.0, 0.0, 0.0, 0.0, 0.0, 0.0, 0.0, 0.0, 0.0, 0.0, 0.0, 0.0, 0.0, 0.0, 0.0, 0.0, 0.0, 0.0, 0.0, 0.0, 0.0, 0.0, 0.0, 0.0, 0.0, 0.0, 0.0, 0.0, 0.0, 0.0, 0.0, 0.0, 0.0, 0.0, 0.0, 0.0, 0.0, 0.0, 0.0, 0.0, 0.0, 0.0, 0.0, 0.0, 0.0, 0.0, 0.0, 0.0, 0.0, 0.0, 0.0, 0.0, 0.0, 0.0, 0.0, 0.0, 0.0, 0.0, 0.0, 0.0, 0.0, 0.0, 0.0, 0.0, 0.0, 0.0, 0.0, 0.0, 0.0, 0.0, 0.0, 0.0, 0.0, 0.0, 0.0, 0.0, 0.0, 0.0, 0.0, 0.0, 0.0, 0.0, 0.0, 0.0, 0.0, 0.0, 0.0, 0.0, 0.0, 0.0, 0.0, 0.0, 0.0, 0.0, 0.0, 0.0, 0.0, 0.0, 0.0, 0.0, 0.0, 0.0, 0.0, 0.0, 0.0, 0.0, 0.0, 0.0, 0.0, 0.0, 0.0, 0.0, 0.0, 0.0, 0.0, 0.0, 0.0, 0.0, 0.0, 0.0, 0.0, 0.0, 0.0, 0.0, 0.0, 0.0, 0.0, 0.0, 0.0, 0.0, 0.0, 0.0, 0.0, 0.0, 0.0, 0.0, 0.0, 0.0, 0.0, 0.0, 0.0, 0.0, 0.0, 0.0, 0.0, 0.0, 0.0, 0.0, 0.0, 0.0, 0.0, 0.0, 0.0, 0.0, 0.0, 0.0, 0.0, 0.0, 0.0, 0.0, 0.0, 0.0, 0.0, 0.0, 0.0, 0.0, 0.0, 0.0, 0.0, 0.0, 0.0, 0.0, 0.0, 0.0, 0.0, 0.0, 0.0, 0.0, 0.0, 0.0, 0.0, 0.0, 0.0, 0.0, 0.0, 0.0, 0.0, 0.0, 0.0, 0.0, 0.0, 0.0, 0.0, 0.0, 0.0, 0.0, 0.0, 0.0, 0.0, 0.0, 0.0, 0.0, 0.0, 0.0, 0.0, 0.0, 0.0, 0.0, 0.0, 0.0, 0.0, 0.0, 0.0, 0.0, 0.0, 0.0, 0.0, 0.0, 0.0, 0.0, 0.0, 0.0, 0.0, 0.0, 0.0, 0.0, 0.0, 0.0, 0.0, 0.0, 0.0, 0.0, 0.0, 0.0, 0.0, 0.0, 0.0, 0.0, 0.0, 0.0, 0.0, 0.0, 0.0, 0.0, 0.0, 0.0, 0.0, 0.0, 0.0, 0.0, 0.0, 0.0, 0.0, 0.0, 0.0, 0.0, 0.0, 0.0, 0.0, 0.0, 0.0, 0.0, 0.0, 0.0, 0.0, 0.0, 0.0, 0.0, 0.0, 0.0, 0.0, 0.0, 0.0, 0.0, 0.0, 0.0, 0.0, 0.0, 0.0, 0.0, 0.0, 0.0, 0.0, 0.0, 0.0, 0.0, 0.0, 0.0, 0.0, 0.0, 0.0, 0.0, 0.0, 0.0, 0.0, 0.0, 0.0, 0.0, 0.0, 0.0, 0.0, 0.0, 0.0, 0.0, 0.0, 0.0, 0.0, 0.0, 0.0, 0.0, 0.0, 0.0, 0.0, 0.0, 0.0, 0.0, 0.0, 0.0, 0.0, 0.0, 0.0, 0.0, 0.0, 0.0, 0.0, 0.0, 0.0, 0.0, 0.0, 0.0, 0.0, 0.0, 0.0, 0.0, 0.0, 0.0, 0.0, 0.0, 0.0, 0.0, 0.0, 0.0, 0.0, 0.0, 0.0, 0.0, 0.0, 0.0, 0.0, 0.0, 0.0, 0.0, 0.0, 0.0, 0.0, 0.0, 0.0, 0.0, 0.0, 0.0, 0.0, 0.0, 0.0, 0.0, 0.0, 0.0, 0.0, 0.0, 0.0, 0.0, 0.0, 0.0, 0.0, 0.0, 0.0, 0.0, 0.0, 0.0, 0.0, 0.0, 0.0, 0.0, 0.0, 0.0, 0.0, 0.0, 0.0, 0.0, 0.0, 0.0, 0.0, 0.0, 0.0, 0.0, 0.0, 0.0, 0.0, 0.0, 0.0, 0.0, 0.0, 0.0, 0.0, 0.0, 0.0, 0.0, 0.0, 0.0, 0.0, 0.0, 0.0, 0.0, 0.0, 0.0, 0.0, 0.0, 0.0, 0.0, 0.0, 0.0, 0.0, 0.0, 0.0, 0.0, 0.0, 0.0, 0.0, 0.0, 0.0, 0.0, 0.0, 0.0, 0.0, 0.0, 0.0, 0.0, 0.0, 0.0, 0.0, 0.0, 0.0, 0.0, 0.0, 0.0, 0.0, 0.0, 0.0, 0.0, 0.0, 0.0, 0.0, 0.0, 0.0, 0.0, 0.0, 0.0, 0.0, 0.0, 0.0, 0.0, 0.0, 0.0, 0.0, 0.0, 0.0, 0.0, 0.0, 0.0, 0.0, 0.0, 0.0, 0.0, 0.0, 0.0, 0.0, 0.0, 0.0, 0.0, 0.0, 0.0, 0.0, 0.0, 0.0, 0.0, 0.0, 0.0, 0.0, 0.0, 0.0, 0.0, 0.0, 0.0, 0.0, 0.0, 0.0, 0.0, 0.0, 0.0, 0.0, 0.0, 0.0, 0.0, 0.0, 0.0, 0.0, 0.0, 0.0, 0.0, 0.0, 0.0, 0.0, 0.0, 0.0, 0.0, 0.0, 0.0, 0.0, 0.0, 0.0, 0.0, 0.0, 0.0, 0.0, 0.0, 0.0, 0.0, 0.0, 0.0, 0.0, 0.0, 0.0, 0.0, 0.0, 0.0, 0.0, 0.0, 0.0, 0.0, 0.0, 0.0, 0.0, 0.0, 0.0, 0.0, 0.0, 0.0, 0.0, 0.0, 0.0, 0.0, 0.0, 0.0, 0.0, 0.0, 0.0, 0.0, 0.0, 0.0, 0.0, 0.0, 0.0, 0.0, 0.0, 0.0, 0.0, 0.0, 0.0, 0.0, 0.0, 0.0, 0.0, 0.0, 0.0, 0.0, 0.0, 0.0, 0.0, 0.0, 0.0, 0.0, 0.0, 0.0, 0.0, 0.0, 0.0, 0.0, 0.0, 0.0, 0.0, 0.0, 0.0, 0.0, 0.0, 0.0, 0.0, 0.0, 0.0, 0.0, 0.0, 0.0, 0.0, 0.0, 0.0, 0.0, 0.0, 0.0, 0.0, 0.0, 0.0, 0.0, 0.0, 0.0, 0.0, 0.0, 0.0, 0.0, 0.0, 0.0, 0.0, 0.0, 0.0, 0.0, 0.0, 0.0, 0.0, 0.0, 0.0, 0.0, 0.0, 0.0, 0.0, 0.0, 0.0, 0.0, 0.0, 0.0, 0.0, 0.0, 0.0, 0.0, 0.0, 0.0, 0.0, 0.0, 0.0, 0.0, 0.0, 0.0, 0.0, 0.0, 0.0, 0.0, 0.0, 0.0, 0.0, 0.0, 0.0, 0.0, 0.0, 0.0, 0.0, 0.0, 0.0, 0.0, 0.0, 0.0, 0.0, 0.0, 0.0, 0.0, 0.0, 0.0, 0.0, 0.0, 0.0, 0.0, 0.0, 0.0, 0.0, 0.0, 0.0, 0.0, 0.0, 0.0, 0.0, 0.0, 0.0, 0.0, 0.0, 0.0, 0.0, 0.0, 0.0, 0.0, 0.0, 0.0, 0.0, 0.0, 0.0, 0.0, 0.0, 0.0, 0.0, 0.0, 0.0, 0.0, 0.0, 0.0, 0.0, 0.0, 0.0, 0.0, 0.0, 0.0, 0.0, 0.0, 0.0, 0.0, 0.0, 0.0, 0.0, 0.0, 0.0, 0.0, 0.0, 0.0, 0.0, 0.0, 0.0, 0.0, 0.0, 0.0, 0.0, 0.0, 0.0, 0.0, 0.0, 0.0, 0.0, 0.0, 0.0, 0.0, 0.0, 0.0, 0.0, 0.0, 0.0, 0.0, 0.0, 0.0, 0.0, 0.0, 0.0, 0.0, 0.0, 0.0, 0.0, 0.0, 0.0, 0.0, 0.0, 0.0, 0.0, 0.0, 0.0, 0.0, 0.0, 0.0, 0.0, 0.0, 0.0, 0.0, 0.0, 0.0, 0.0, 0.0, 0.0, 0.0, 0.0, 0.0, 0.0, 0.0, 0.0, 0.0, 0.0, 0.0, 0.0, 0.0, 0.0, 0.0, 0.0, 0.0, 0.0, 0.0, 0.0, 0.0, 0.0, 0.0, 0.0, 0.0, 0.0, 0.0, 0.0, 0.0, 0.0, 0.0, 0.0, 0.0, 0.0, 0.0, 0.0, 0.0, 0.0, 0.0, 0.0, 0.0, 0.0, 0.0, 0.0, 0.0, 0.0, 0.0, 0.0, 0.0, 0.0, 0.0, 0.0, 0.0, 0.0, 0.0, 0.0, 0.0, 0.0, 0.0, 0.0, 0.0, 0.0, 0.0, 0.0, 0.0, 0.0, 0.0, 0.0, 0.0, 0.0, 0.0, 0.0, 0.0, 0.0, 0.0, 0.0, 0.0, 0.0, 0.0, 0.0, 0.0, 0.0, 0.0, 0.0, 0.0, 0.0, 0.0, 0.0, 0.0, 0.0, 0.0, 0.0, 0.0, 0.0, 0.0, 0.0, 0.0, 0.0, 0.0, 0.0, 0.0, 0.0, 0.0, 0.0, 0.0, 0.0, 0.0, 0.0, 0.0, 0.0, 0.0, 0.0, 0.0, 0.0, 0.0, 0.0, 0.0, 0.0, 0.0, 0.0, 0.0, 0.0, 0.0, 0.0, 0.0, 0.0, 0.0, 0.0, 0.0, 0.0, 0.0, 0.0, 0.0, 0.0, 0.0, 0.0, 0.0, 0.0, 0.0, 0.0, 0.0, 0.0, 0.0, 0.0, 0.0, 0.0, 0.0, 0.0, 0.0, 0.0, 0.0, 0.0, 0.0, 0.0, 0.0, 0.0, 0.0, 0.0, 0.0, 0.0, 0.0, 0.0, 0.0, 0.0, 0.0, 0.0, 0.0, 0.0, 0.0, 0.0, 0.0, 0.0, 0.0, 0.0, 0.0, 0.0, 0.0, 0.0, 0.0, 0.0, 0.0, 0.0, 0.0, 0.0, 0.0, 0.0, 0.0, 0.0, 0.0, 0.0, 0.0, 0.0, 0.0, 0.0, 0.0, 0.0, 0.0, 0.0, 0.0, 0.0, 0.0, 0.0, 0.0, 0.0, 0.0, 0.0, 0.0, 0.0, 0.0, 0.0, 0.0, 0.0, 0.0, 0.0, 0.0, 0.0, 0.0, 0.0, 0.0, 0.0, 0.0, 0.0, 0.0, 0.0, 0.0, 0.0, 0.0, 0.0, 0.0, 0.0, 0.0, 0.0, 0.0, 0.0, 0.0, 0.0, 0.0, 0.0, 0.0, 0.0, 0.0, 0.0, 0.0, 0.0, 0.0, 0.0, 0.0, 0.0, 0.0, 0.0, 0.0, 0.0, 0.0, 0.0, 0.0, 0.0, 0.0, 0.0, 0.0, 0.0, 0.0, 0.0, 0.0, 0.0, 0.0, 0.0, 0.0, 0.0, 0.0, 0.0, 0.0, 0.0, 0.0, 0.0, 0.0, 0.0, 0.0, 0.0, 0.0, 0.0, 0.0, 0.0, 0.0, 0.0, 0.0, 0.0, 0.0, 0.0, 0.0, 0.0, 0.0, 0.0, 0.0, 0.0, 0.0, 0.0, 0.0, 0.0, 0.0, 0.0, 0.0, 0.0, 0.0, 0.0, 0.0, 0.0, 0.0, 0.0, 0.0, 0.0, 0.0, 0.0, 0.0, 0.0, 0.0, 0.0, 0.0, 0.0, 0.0, 0.0, 0.0, 0.0, 0.0, 0.0, 0.0, 0.0, 0.0, 0.0, 0.0, 0.0, 0.0, 0.0, 0.0, 0.0, 0.0, 0.0, 0.0, 0.0, 0.0, 0.0, 0.0, 0.0, 0.0, 0.0, 0.0, 0.0, 0.0, 0.0, 0.0, 0.0, 0.0, 0.0, 0.0, 0.0, 0.0, 0.0, 0.0, 0.0, 0.0, 0.0, 0.0, 0.0, 0.0, 0.0, 0.0, 0.0, 0.0, 0.0, 0.0, 0.0, 0.0, 0.0, 0.0, 0.0, 0.0, 0.0, 0.0, 0.0, 0.0, 0.0, 0.0, 0.0, 0.0, 0.0, 0.0, 0.0, 0.0, 0.0, 0.0, 0.0, 0.0, 0.0, 0.0, 0.0, 0.0, 0.0, 0.0, 0.0, 0.0, 0.0, 0.0, 0.0, 0.0, 0.0, 0.0, 0.0, 0.0, 0.0, 0.0, 0.0, 0.0, 0.0, 0.0, 0.0, 0.0, 0.0, 0.0, 0.0, 0.0, 0.0, 0.0, 0.0, 0.0, 0.0, 0.0, 0.0, 0.0, 0.0, 0.0, 0.0, 0.0, 0.0, 0.0, 0.0, 0.0, 0.0, 0.0, 0.0, 0.0, 0.0, 0.0, 0.0, 0.0, 0.0, 0.0, 0.0, 0.0, 0.0, 0.0, 0.0, 0.0, 0.0, 0.0, 0.0, 0.0, 0.0, 0.0, 0.0, 0.0, 0.0, 0.0, 0.0, 0.0, 0.0, 0.0, 0.0, 0.0, 0.0, 0.0, 0.0, 0.0, 0.0, 0.0, 0.0, 0.0, 0.0, 0.0, 0.0, 0.0, 0.0, 0.0, 0.0, 0.0, 0.0, 0.0, 0.0, 0.0, 0.0, 0.0, 0.0, 0.0, 0.0, 0.0, 0.0, 0.0, 0.0, 0.0, 0.0, 0.0, 0.0, 0.0, 0.0, 0.0, 0.0, 0.0, 0.0, 0.0, 0.0, 0.0, 0.0, 0.0, 0.0, 0.0, 0.0, 0.0, 0.0, 0.0, 0.0, 0.0, 0.0, 0.0, 0.0, 0.0, 0.0, 0.0, 0.0, 0.0, 0.0, 0.0, 0.0, 0.0, 0.0, 0.0, 0.0, 0.0, 0.0, 0.0, 0.0, 0.0, 0.0, 0.0, 0.0, 0.0, 0.0, 0.0, 0.0, 0.0, 0.0, 0.0, 0.0, 0.0, 0.0, 0.0, 0.0, 0.0, 0.0, 0.0, 0.0, 0.0, 0.0, 0.0, 0.0, 0.0, 0.0, 0.0, 0.0, 0.0, 0.0, 0.0, 0.0, 0.0, 0.0, 0.0, 0.0, 0.0, 0.0, 0.0, 0.0, 0.0, 0.0, 0.0, 0.0, 0.0, 0.0, 0.0, 0.0, 0.0, 0.0, 0.0, 0.0, 0.0, 0.0, 0.0, 0.0, 0.0, 0.0, 0.0, 0.0, 0.0, 0.0, 0.0, 0.0, 0.0, 0.0, 0.0, 0.0, 0.0, 0.0, 0.0, 0.0, 0.0, 0.0, 0.0, 0.0, 0.0, 0.0, 0.0, 0.0, 0.0, 0.0, 0.0, 0.0, 0.0, 0.0, 0.0, 0.0, 0.0, 0.0, 0.0, 0.0, 0.0, 0.0, 0.0, 0.0, 0.0, 0.0, 0.0, 0.0, 0.0, 0.0, 0.0, 0.0, 0.0, 0.0, 0.0, 0.0, 0.0, 0.0, 0.0, 0.0, 0.0, 0.0, 0.0, 0.0, 0.0, 0.0, 0.0, 0.0, 0.0, 0.0, 0.0, 0.0, 0.0, 0.0, 0.0, 0.0, 0.0, 0.0, 0.0, 0.0, 0.0, 0.0, 0.0, 0.0, 0.0, 0.0, 0.0, 0.0, 0.0, 0.0, 0.0, 0.0, 0.0, 0.0, 0.0, 0.0, 0.0, 0.0, 0.0, 0.0, 0.0, 0.0, 0.0, 0.0, 0.0, 0.0, 0.0, 0.0, 0.0, 0.0, 0.0, 0.0, 0.0, 0.0, 0.0, 0.0, 0.0, 0.0, 0.0, 0.0, 0.0, 0.0, 0.0, 0.0, 0.0, 0.0, 0.0, 0.0, 0.0, 0.0, 0.0, 0.0, 0.0, 0.0, 0.0, 0.0, 0.0, 0.0, 0.0, 0.0, 0.0, 0.0, 0.0, 0.0, 0.0, 0.0, 0.0, 0.0, 0.0, 0.0, 0.0, 0.0, 0.0, 0.0, 0.0, 0.0, 0.0, 0.0, 0.0, 0.0, 0.0, 0.0, 0.0, 0.0, 0.0, 0.0, 0.0, 0.0, 0.0, 0.0, 0.0, 0.0, 0.0, 0.0, 0.0, 0.0, 0.0, 0.0, 0.0, 0.0, 0.0, 0.0, 0.0, 0.0, 0.0, 0.0, 0.0, 0.0, 0.0, 0.0, 0.0, 0.0, 0.0, 0.0, 0.0, 0.0, 0.0, 0.0, 0.0, 0.0, 0.0, 0.0, 0.0, 0.0, 0.0, 0.0, 0.0, 0.0, 0.0, 0.0, 0.0, 0.0, 0.0, 0.0, 0.0, 0.0, 0.0, 0.0, 0.0, 0.0, 0.0, 0.0, 0.0, 0.0, 0.0, 0.0, 0.0, 0.0, 0.0, 0.0, 0.0, 0.0, 0.0, 0.0, 0.0, 0.0, 0.0, 0.0, 0.0, 0.0, 0.0, 0.0, 0.0, 0.0, 0.0, 0.0, 0.0, 0.0, 0.0, 0.0, 0.0, 0.0, 0.0, 0.0, 0.0, 0.0, 0.0, 0.0, 0.0, 0.0, 0.0, 0.0, 0.0, 0.0, 0.0, 0.0, 0.0, 0.0, 0.0, 0.0, 0.0, 0.0, 0.0, 0.0, 0.0, 0.0, 0.0, 0.0, 0.0, 0.0, 0.0, 0.0, 0.0, 0.0, 0.0, 0.0, 0.0, 0.0, 0.0, 0.0, 0.0, 0.0, 0.0, 0.0, 0.0, 0.0, 0.0, 0.0, 0.0, 0.0, 0.0, 0.0, 0.0, 0.0, 0.0, 0.0, 0.0, 0.0, 0.0, 0.0, 0.0, 0.0, 0.0, 0.0, 0.0, 0.0, 0.0, 0.0, 0.0, 0.0, 0.0, 0.0, 0.0, 0.0, 0.0, 0.0, 0.0, 0.0, 0.0, 0.0, 0.0, 0.0, 0.0, 0.0, 0.0, 0.0, 0.0, 0.0, 0.0, 0.0, 0.0, 0.0, 0.0, 0.0, 0.0, 0.0, 0.0, 0.0, 0.0, 0.0, 0.0, 0.0, 0.0, 0.0, 0.0, 0.0, 0.0, 0.0, 0.0, 0.0, 0.0, 0.0, 0.0, 0.0, 0.0, 0.0, 0.0, 0.0, 0.0, 0.0, 0.0, 0.0, 0.0, 0.0, 0.0, 0.0, 0.0, 0.0, 0.0, 0.0, 0.0, 0.0, 0.0, 0.0, 0.0, 0.0, 0.0, 0.0, 0.0, 0.0, 0.0, 0.0, 0.0, 0.0, 0.0, 0.0, 0.0, 0.0, 0.0, 0.0, 0.0, 0.0, 0.0, 0.0, 0.0, 0.0, 0.0, 0.0, 0.0, 0.0, 0.0, 0.0, 0.0, 0.0, 0.0, 0.0, 0.0, 0.0, 0.0, 0.0, 0.0, 0.0, 0.0, 0.0, 0.0, 0.0, 0.0, 0.0, 0.0, 0.0, 0.0, 0.0, 0.0, 0.0, 0.0, 0.0, 0.0, 0.0, 0.0, 0.0, 0.0, 0.0, 0.0, 0.0, 0.0, 0.0, 0.0, 0.0, 0.0, 0.0, 0.0, 0.0, 0.0, 0.0, 0.0, 0.0, 0.0, 0.0, 0.0, 0.0, 0.0, 0.0, 0.0, 0.0, 0.0, 0.0, 0.0, 0.0, 0.0, 0.0, 0.0, 0.0, 0.0, 0.0, 0.0, 0.0, 0.0, 0.0, 0.0, 0.0, 0.0, 0.0, 0.0, 0.0, 0.0, 0.0, 0.0, 0.0, 0.0, 0.0, 0.0, 0.0, 0.0, 0.0, 0.0, 0.0, 0.0, 0.0, 0.0, 0.0, 0.0, 0.0, 0.0, 0.0, 0.0, 0.0, 0.0, 0.0, 0.0, 0.0, 0.0, 0.0, 0.0, 0.0, 0.0, 0.0, 0.0, 0.0, 0.0, 0.0, 0.0, 0.0, 0.0, 0.0, 0.0, 0.0, 0.0, 0.0, 0.0, 0.0, 0.0, 0.0, 0.0, 0.0, 0.0, 0.0, 0.0, 0.0, 0.0, 0.0, 0.0, 0.0, 0.0, 0.0, 0.0, 0.0, 0.0, 0.0, 0.0, 0.0, 0.0, 0.0, 0.0, 0.0, 0.0, 0.0, 0.0, 0.0, 0.0, 0.0, 0.0, 0.0, 0.0, 0.0, 0.0, 0.0, 0.0, 0.0, 0.0, 0.0, 0.0, 0.0, 0.0, 0.0, 0.0, 0.0, 0.0, 0.0, 0.0, 0.0, 0.0, 0.0, 0.0, 0.0, 0.0, 0.0, 0.0, 0.0, 0.0, 0.0, 0.0, 0.0, 0.0, 0.0, 0.0, 0.0, 0.0, 0.0, 0.0, 0.0, 0.0, 0.0, 0.0, 0.0, 0.0, 0.0, 0.0, 0.0, 0.0, 0.0, 0.0, 0.0, 0.0, 0.0, 0.0, 0.0, 0.0, 0.0, 0.0, 0.0, 0.0, 0.0, 0.0, 0.0, 0.0, 0.0, 0.0, 0.0, 0.0, 0.0, 0.0, 0.0, 0.0, 0.0, 0.0, 0.0, 0.0, 0.0, 0.0, 0.0, 0.0, 0.0, 0.0, 0.0, 0.0, 0.0, 0.0, 0.0, 0.0, 0.0, 0.0, 0.0, 0.0, 0.0, 0.0, 0.0, 0.0, 0.0, 0.0, 0.0, 0.0, 0.0, 0.0, 0.0, 0.0, 0.0, 0.0, 0.0, 0.0, 0.0, 0.0, 0.0, 0.0, 0.0, 0.0, 0.0, 0.0, 0.0, 0.0, 0.0, 0.0, 0.0, 0.0, 0.0, 0.0, 0.0, 0.0, 0.0, 0.0, 0.0, 0.0, 0.0, 0.0, 0.0, 0.0, 0.0, 0.0, 0.0, 0.0, 0.0, 0.0, 0.0, 0.0, 0.0, 0.0, 0.0, 0.0, 0.0, 0.0, 0.0, 0.0, 0.0, 0.0, 0.0, 0.0, 0.0, 0.0, 0.0, 0.0, 0.0, 0.0, 0.0, 0.0, 0.0, 0.0, 0.0, 0.0, 0.0, 0.0, 0.0, 0.0, 0.0, 0.0, 0.0, 0.0, 0.0, 0.0, 0.0, 0.0, 0.0, 0.0, 0.0, 0.0, 0.0, 0.0, 0.0, 0.0, 0.0, 0.0, 0.0, 0.0, 0.0, 0.0, 0.0, 0.0, 0.0, 0.0, 0.0, 0.0, 0.0, 0.0, 0.0, 0.0, 0.0, 0.0, 0.0, 0.0, 0.0, 0.0, 0.0, 0.0, 0.0, 0.0, 0.0, 0.0, 0.0, 0.0, 0.0, 0.0, 0.0, 0.0, 0.0, 0.0, 0.0, 0.0, 0.0, 0.0, 0.0, 0.0, 0.0, 0.0, 0.0, 0.0, 0.0, 0.0, 0.0, 0.0, 0.0, 0.0, 0.0, 0.0, 0.0, 0.0, 0.0, 0.0, 0.0, 0.0, 0.0, 0.0, 0.0, 0.0, 0.0, 0.0, 0.0, 0.0, 0.0, 0.0, 0.0, 0.0, 0.0, 0.0, 0.0, 0.0, 0.0, 0.0, 0.0, 0.0, 0.0, 0.0, 0.0, 0.0, 0.0, 0.0, 0.0, 0.0, 0.0, 0.0, 0.0, 0.0, 0.0, 0.0, 0.0, 0.0, 0.0, 0.0, 0.0, 0.0, 0.0, 0.0, 0.0, 0.0, 0.0, 0.0, 0.0, 0.0, 0.0, 0.0, 0.0, 0.0, 0.0, 0.0, 0.0, 0.0, 0.0, 0.0, 0.0, 0.0, 0.0, 0.0, 0.0, 0.0, 0.0, 0.0, 0.0, 0.0, 0.0, 0.0, 0.0, 0.0, 0.0, 0.0, 0.0, 0.0, 0.0, 0.0, 0.0, 0.0, 0.0, 0.0, 0.0, 0.0, 0.0, 0.0, 0.0, 0.0, 0.0, 0.0, 0.0, 0.0, 0.0, 0.0, 0.0, 0.0, 0.0, 0.0, 0.0, 0.0, 0.0, 0.0, 0.0, 0.0, 0.0, 0.0, 0.0, 0.0, 0.0, 0.0, 0.0, 0.0, 0.0, 0.0, 0.0, 0.0, 0.0, 0.0, 0.0, 0.0, 0.0, 0.0, 0.0, 0.0, 0.0, 0.0, 0.0, 0.0, 0.0, 0.0, 0.0, 0.0, 0.0, 0.0, 0.0, 0.0, 0.0, 0.0, 0.0, 0.0, 0.0, 0.0, 0.0, 0.0, 0.0, 0.0, 0.0, 0.0, 0.0, 0.0, 0.0, 0.0, 0.0, 0.0, 0.0, 0.0, 0.0, 0.0, 0.0, 0.0, 0.0, 0.0, 0.0, 0.0, 0.0, 0.0, 0.0, 0.0, 0.0, 0.0, 0.0, 0.0, 0.0, 0.0, 0.0, 0.0, 0.0, 0.0, 0.0, 0.0, 0.0, 0.0, 0.0, 0.0, 0.0, 0.0, 0.0, 0.0, 0.0, 0.0, 0.0, 0.0, 0.0, 0.0, 0.0, 0.0, 0.0, 0.0, 0.0, 0.0, 0.0, 0.0, 0.0, 0.0, 0.0, 0.0, 0.0, 0.0, 0.0, 0.0, 0.0, 0.0, 0.0, 0.0, 0.0, 0.0, 0.0, 0.0, 0.0, 0.0, 0.0, 0.0, 0.0, 0.0, 0.0, 0.0, 0.0, 0.0, 0.0, 0.0, 0.0, 0.0, 0.0, 0.0, 0.0, 0.0, 0.0, 0.0, 0.0, 0.0, 0.0, 0.0, 0.0, 0.0, 0.0, 0.0, 0.0, 0.0, 0.0, 0.0, 0.0, 0.0, 0.0, 0.0, 0.0, 0.0, 0.0, 0.0, 0.0, 0.0, 0.0, 0.0, 0.0, 0.0, 0.0, 0.0, 0.0, 0.0, 0.0, 0.0, 0.0, 0.0, 0.0, 0.0, 0.0, 0.0, 0.0, 0.0, 0.0, 0.0, 0.0, 0.0, 0.0, 0.0, 0.0, 0.0, 0.0, 0.0, 0.0, 0.0, 0.0, 0.0, 0.0, 0.0, 0.0, 0.0, 0.0, 0.0, 0.0, 0.0, 0.0, 0.0, 0.0, 0.0, 0.0, 0.0, 0.0, 0.0, 0.0, 0.0, 0.0, 0.0, 0.0, 0.0, 0.0, 0.0, 0.0, 0.0, 0.0, 0.0, 0.0, 0.0, 0.0, 0.0, 0.0, 0.0, 0.0, 0.0, 0.0, 0.0, 0.0, 0.0, 0.0, 0.0, 0.0, 0.0, 0.0, 0.0, 0.0, 0.0, 0.0, 0.0, 0.0, 0.0, 0.0, 0.0, 0.0, 0.0, 0.0, 0.0, 0.0, 0.0, 0.0, 0.0, 0.0, 0.0, 0.0, 0.0, 0.0, 0.0, 0.0, 0.0, 0.0, 0.0, 0.0, 0.0, 0.0, 0.0, 0.0, 0.0, 0.0, 0.0, 0.0, 0.0, 0.0, 0.0, 0.0, 0.0, 0.0, 0.0, 0.0, 0.0, 0.0, 0.0, 0.0, 0.0, 0.0, 0.0, 0.0, 0.0, 0.0, 0.0, 0.0, 0.0, 0.0, 0.0, 0.0, 0.0, 0.0, 0.0, 0.0, 0.0, 0.0, 0.0, 0.0, 0.0, 0.0, 0.0, 0.0, 0.0, 0.0, 0.0, 0.0, 0.0, 0.0, 0.0, 0.0, 0.0, 0.0, 0.0, 0.0, 0.0, 0.0, 0.0, 0.0, 0.0, 0.0, 0.0, 0.0, 0.0, 0.0, 0.0, 0.0, 0.0, 0.0, 0.0, 0.0, 0.0, 0.0, 0.0, 0.0, 0.0, 0.0, 0.0, 0.0, 0.0, 0.0, 0.0, 0.0, 0.0, 0.0, 0.0, 0.0, 0.0, 0.0, 0.0, 0.0, 0.0, 0.0, 0.0, 0.0, 0.0, 0.0, 0.0, 0.0, 0.0, 0.0, 0.0, 0.0, 0.0, 0.0, 0.0, 0.0, 0.0, 0.0, 0.0, 0.0, 0.0, 0.0, 0.0, 0.0, 0.0, 0.0, 0.0, 0.0, 0.0, 0.0, 0.0, 0.0, 0.0, 0.0, 0.0, 0.0, 0.0, 0.0, 0.0, 0.0, 0.0, 0.0, 0.0, 0.0, 0.0, 0.0, 0.0, 0.0, 0.0, 0.0, 0.0, 0.0, 0.0, 0.0, 0.0, 0.0, 0.0, 0.0, 0.0, 0.0, 0.0, 0.0, 0.0, 0.0, 0.0, 0.0, 0.0, 0.0, 0.0, 0.0, 0.0, 0.0, 0.0, 0.0, 0.0, 0.0, 0.0, 0.0, 0.0, 0.0, 0.0, 0.0, 0.0, 0.0, 0.0, 0.0, 0.0, 0.0, 0.0, 0.0, 0.0, 0.0, 0.0, 0.0, 0.0, 0.0, 0.0, 0.0, 0.0, 0.0, 0.0, 0.0, 0.0, 0.0, 0.0, 0.0, 0.0, 0.0, 0.0, 0.0, 0.0, 0.0, 0.0, 0.0, 0.0, 0.0, 0.0, 0.0, 0.0, 0.0, 0.0, 0.0, 0.0, 0.0, 0.0, 0.0, 0.0, 0.0, 0.0, 0.0, 0.0, 0.0, 0.0, 0.0, 0.0, 0.0, 0.0, 0.0, 0.0, 0.0, 0.0, 0.0, 0.0, 0.0, 0.0, 0.0, 0.0, 0.0, 0.0, 0.0, 0.0, 0.0, 0.0, 0.0, 0.0, 0.0, 0.0, 0.0, 0.0, 0.0, 0.0, 0.0, 0.0, 0.0, 0.0, 0.0, 0.0, 0.0, 0.0, 0.0, 0.0, 0.0, 0.0, 0.0, 0.0, 0.0, 0.0, 0.0, 0.0, 0.0, 0.0, 0.0, 0.0, 0.0, 0.0, 0.0, 0.0, 0.0, 0.0, 0.0, 0.0, 0.0, 0.0, 0.0, 0.0, 0.0, 0.0, 0.0, 0.0, 0.0, 0.0, 0.0, 0.0, 0.0, 0.0, 0.0, 0.0, 0.0, 0.0, 0.0, 0.0, 0.0, 0.0, 0.0, 0.0, 0.0, 0.0, 0.0, 0.0, 0.0, 0.0, 0.0, 0.0, 0.0, 0.0, 0.0, 0.0, 0.0, 0.0, 0.0, 0.0, 0.0, 0.0, 0.0, 0.0, 0.0, 0.0, 0.0, 0.0, 0.0, 0.0, 0.0, 0.0, 0.0, 0.0, 0.0, 0.0, 0.0, 0.0, 0.0, 0.0, 0.0, 0.0, 0.0, 0.0, 0.0, 0.0, 0.0, 0.0, 0.0, 0.0, 0.0, 0.0, 0.0, 0.0, 0.0, 0.0, 0.0, 0.0, 0.0, 0.0, 0.0, 0.0, 0.0, 0.0, 0.0, 0.0, 0.0, 0.0, 0.0, 0.0, 0.0, 0.0, 0.0, 0.0, 0.0, 0.0, 0.0, 0.0, 0.0, 0.0, 0.0, 0.0, 0.0, 0.0, 0.0, 0.0, 0.0, 0.0, 0.0, 0.0, 0.0, 0.0, 0.0, 0.0, 0.0, 0.0, 0.0, 0.0, 0.0, 0.0, 0.0, 0.0, 0.0, 0.0, 0.0, 0.0, 0.0, 0.0, 0.0, 0.0, 0.0, 0.0, 0.0, 0.0, 0.0, 0.0, 0.0, 0.0, 0.0, 0.0, 0.0, 0.0, 0.0, 0.0, 0.0, 0.0, 0.0, 0.0, 0.0, 0.0, 0.0, 0.0, 0.0, 0.0, 0.0, 0.0, 0.0, 0.0, 0.0, 0.0, 0.0, 0.0, 0.0, 0.0, 0.0, 0.0, 0.0, 0.0, 0.0, 0.0, 0.0, 0.0, 0.0, 0.0, 0.0, 0.0, 0.0, 0.0, 0.0, 0.0, 0.0, 0.0, 0.0, 0.0, 0.0, 0.0, 0.0, 0.0, 0.0, 0.0, 0.0, 0.0, 0.0, 0.0, 0.0, 0.0, 0.0, 0.0, 0.0, 0.0, 0.0, 0.0, 0.0, 0.0, 0.0, 0.0, 0.0, 0.0, 0.0, 0.0, 0.0, 0.0, 0.0, 0.0, 0.0, 0.0, 0.0, 0.0, 0.0, 0.0, 0.0, 0.0, 0.0, 0.0, 0.0, 0.0, 0.0, 0.0, 0.0, 0.0, 0.0, 0.0, 0.0, 0.0, 0.0, 0.0, 0.0, 0.0, 0.0, 0.0, 0.0, 0.0, 0.0, 0.0, 0.0, 0.0, 0.0, 0.0, 0.0, 0.0, 0.0, 0.0, 0.0, 0.0, 0.0, 0.0, 0.0, 0.0, 0.0, 0.0, 0.0, 0.0, 0.0, 0.0, 0.0, 0.0, 0.0, 0.0, 0.0, 0.0, 0.0, 0.0, 0.0, 0.0, 0.0, 0.0, 0.0, 0.0, 0.0, 0.0, 0.0, 0.0, 0.0, 0.0, 0.0, 0.0, 0.0, 0.0, 0.0, 0.0, 0.0, 0.0, 0.0, 0.0, 0.0, 0.0, 0.0, 0.0, 0.0, 0.0, 0.0, 0.0, 0.0, 0.0, 0.0, 0.0, 0.0, 0.0, 0.0, 0.0, 0.0, 0.0, 0.0, 0.0, 0.0, 0.0, 0.0, 0.0, 0.0, 0.0, 0.0, 0.0, 0.0, 0.0, 0.0, 0.0, 0.0, 0.0, 0.0, 0.0, 0.0, 0.0, 0.0, 0.0, 0.0, 0.0, 0.0, 0.0, 0.0, 0.0, 0.0, 0.0, 0.0, 0.0, 0.0, 0.0, 0.0, 0.0, 0.0, 0.0, 0.0, 0.0, 0.0, 0.0, 0.0, 0.0, 0.0, 0.0, 0.0, 0.0, 0.0, 0.0, 0.0, 0.0, 0.0, 0.0, 0.0, 0.0, 0.0, 0.0, 0.0, 0.0, 0.0, 0.0, 0.0, 0.0, 0.0, 0.0, 0.0, 0.0, 0.0, 0.0, 0.0, 0.0, 0.0, 0.0, 0.0, 0.0, 0.0, 0.0, 0.0, 0.0, 0.0, 0.0, 0.0, 0.0, 0.0, 0.0, 0.0, 0.0, 0.0, 0.0, 0.0, 0.0, 0.0, 0.0, 0.0, 0.0, 0.0, 0.0, 0.0, 0.0, 0.0, 0.0, 0.0, 0.0, 0.0, 0.0, 0.0, 0.0, 0.0, 0.0, 0.0, 0.0, 0.0, 0.0, 0.0, 0.0, 0.0, 0.0, 0.0, 0.0, 0.0, 0.0, 0.0, 0.0, 0.0, 0.0, 0.0, 0.0, 0.0, 0.0, 0.0, 0.0, 0.0, 0.0, 0.0, 0.0, 0.0, 0.0, 0.0, 0.0, 0.0, 0.0, 0.0, 0.0, 0.0, 0.0, 0.0, 0.0, 0.0, 0.0, 0.0, 0.0, 0.0, 0.0, 0.0, 0.0, 0.0, 0.0, 0.0, 0.0, 0.0, 0.0, 0.0, 0.0, 0.0, 0.0, 0.0, 0.0, 0.0, 0.0, 0.0, 0.0, 0.0, 0.0, 0.0, 0.0, 0.0, 0.0, 0.0, 0.0, 0.0, 0.0, 0.0, 0.0, 0.0, 0.0, 0.0, 0.0, 0.0, 0.0, 0.0, 0.0, 0.0, 0.0, 0.0, 0.0, 0.0, 0.0, 0.0, 0.0, 0.0, 0.0, 0.0, 0.0, 0.0, 0.0, 0.0, 0.0, 0.0, 0.0, 0.0, 0.0, 0.0, 0.0, 0.0, 0.0, 0.0, 0.0, 0.0, 0.0, 0.0, 0.0, 0.0, 0.0, 0.0, 0.0, 0.0, 0.0, 0.0, 0.0, 0.0, 0.0, 0.0, 0.0, 0.0, 0.0, 0.0, 0.0, 0.0, 0.0, 0.0, 0.0, 0.0, 0.0, 0.0, 0.0, 0.0, 0.0, 0.0, 0.0, 0.0, 0.0, 0.0, 0.0, 0.0, 0.0, 0.0, 0.0, 0.0, 0.0, 0.0, 0.0, 0.0, 0.0, 0.0, 0.0, 0.0, 0.0, 0.0, 0.0, 0.0, 0.0, 0.0, 0.0, 0.0, 0.0, 0.0, 0.0, 0.0, 0.0, 0.0, 0.0, 0.0, 0.0, 0.0, 0.0, 0.0, 0.0, 0.0, 0.0, 0.0, 0.0, 0.0, 0.0, 0.0, 0.0, 0.0, 0.0, 0.0, 0.0, 0.0, 0.0, 0.0, 0.0, 0.0, 0.0, 0.0, 0.0, 0.0, 0.0, 0.0, 0.0, 0.0, 0.0, 0.0, 0.0, 0.0, 0.0, 0.0, 0.0, 0.0, 0.0, 0.0, 0.0, 0.0, 0.0, 0.0, 0.0, 0.0, 0.0, 0.0, 0.0, 0.0, 0.0, 0.0, 0.0, 0.0, 0.0, 0.0, 0.0, 0.0, 0.0, 0.0, 0.0, 0.0, 0.0, 0.0, 0.0, 0.0, 0.0, 0.0, 0.0, 0.0, 0.0, 0.0, 0.0, 0.0, 0.0, 0.0, 0.0, 0.0, 0.0, 0.0, 0.0, 0.0, 0.0, 0.0, 0.0, 0.0, 0.0, 0.0, 0.0, 0.0, 0.0, 0.0, 0.0, 0.0, 0.0, 0.0, 0.0, 0.0, 0.0, 0.0, 0.0, 0.0, 0.0, 0.0, 0.0, 0.0, 0.0, 0.0, 0.0, 0.0, 0.0, 0.0, 0.0, 0.0, 0.0, 0.0, 0.0, 0.0, 0.0, 0.0, 0.0, 0.0, 0.0, 0.0, 0.0, 0.0, 0.0, 0.0, 0.0, 0.0, 0.0, 0.0, 0.0, 0.0, 0.0, 0.0, 0.0, 0.0, 0.0, 0.0, 0.0, 0.0, 0.0, 0.0, 0.0, 0.0, 0.0, 0.0, 0.0, 0.0, 0.0, 0.0, 0.0, 0.0, 0.0, 0.0, 0.0, 0.0, 0.0, 0.0, 0.0, 0.0, 0.0, 0.0, 0.0, 0.0, 0.0, 0.0, 0.0, 0.0, 0.0, 0.0, 0.0, 0.0, 0.0, 0.0, 0.0, 0.0, 0.0, 0.0, 0.0, 0.0, 0.0, 0.0, 0.0, 0.0, 0.0, 0.0, 0.0, 0.0, 0.0, 0.0, 0.0, 0.0, 0.0, 0.0, 0.0, 0.0, 0.0, 0.0, 0.0, 0.0, 0.0, 0.0, 0.0, 0.0, 0.0, 0.0, 0.0, 0.0, 0.0, 0.0, 0.0, 0.0, 0.0, 0.0, 0.0, 0.0, 0.0, 0.0, 0.0, 0.0, 0.0, 0.0, 0.0, 0.0, 0.0, 0.0, 0.0, 0.0, 0.0, 0.0, 0.0, 0.0, 0.0, 0.0, 0.0, 0.0, 0.0, 0.0, 0.0, 0.0, 0.0, 0.0, 0.0, 0.0, 0.0, 0.0, 0.0, 0.0, 0.0, 0.0, 0.0, 0.0, 0.0, 0.0, 0.0, 0.0, 0.0, 0.0, 0.0, 0.0, 0.0, 0.0, 0.0, 0.0, 0.0, 0.0, 0.0, 0.0, 0.0, 0.0, 0.0, 0.0, 0.0, 0.0, 0.0, 0.0, 0.0, 0.0, 0.0, 0.0, 0.0, 0.0, 0.0, 0.0, 0.0, 0.0, 0.0, 0.0, 0.0, 0.0, 0.0, 0.0, 0.0, 0.0, 0.0, 0.0, 0.0, 0.0, 0.0, 0.0, 0.0, 0.0, 0.0, 0.0, 0.0, 0.0, 0.0, 0.0, 0.0, 0.0, 0.0, 0.0, 0.0, 0.0, 0.0, 0.0, 0.0, 0.0, 0.0, 0.0, 0.0, 0.0, 0.0, 0.0, 0.0, 0.0, 0.0, 0.0, 0.0, 0.0, 0.0, 0.0, 0.0, 0.0, 0.0, 0.0, 0.0, 0.0, 0.0, 0.0, 0.0, 0.0, 0.0, 0.0, 0.0, 0.0, 0.0, 0.0, 0.0, 0.0, 0.0, 0.0, 0.0, 0.0, 0.0, 0.0, 0.0, 0.0, 0.0, 0.0, 0.0, 0.0, 0.0, 0.0, 0.0, 0.0, 0.0, 0.0, 0.0, 0.0, 0.0, 0.0, 0.0, 0.0, 0.0, 0.0, 0.0, 0.0, 0.0, 0.0, 0.0, 0.0, 0.0, 0.0, 0.0, 0.0, 0.0, 0.0, 0.0, 0.0, 0.0, 0.0, 0.0, 0.0, 0.0, 0.0, 0.0, 0.0, 0.0, 0.0, 0.0, 0.0, 0.0, 0.0, 0.0, 0.0, 0.0, 0.0, 0.0, 0.0, 0.0, 0.0, 0.0, 0.0, 0.0, 0.0, 0.0, 0.0, 0.0, 0.0, 0.0, 0.0, 0.0, 0.0, 0.0, 0.0, 0.0, 0.0, 0.0, 0.0, 0.0, 0.0, 0.0, 0.0, 0.0, 0.0, 0.0, 0.0, 0.0, 0.0, 0.0, 0.0, 0.0, 0.0, 0.0, 0.0, 0.0, 0.0, 0.0, 0.0, 0.0, 0.0, 0.0, 0.0, 0.0, 0.0, 0.0, 0.0, 0.0, 0.0, 0.0, 0.0, 0.0, 0.0, 0.0, 0.0, 0.0, 0.0, 0.0, 0.0, 0.0, 0.0, 0.0, 0.0, 0.0, 0.0, 0.0, 0.0, 0.0, 0.0, 0.0, 0.0, 0.0, 0.0, 0.0, 0.0, 0.0, 0.0, 0.0, 0.0, 0.0, 0.0, 0.0, 0.0, 0.0, 0.0, 0.0, 0.0, 0.0, 0.0, 0.0, 0.0, 0.0, 0.0, 0.0, 0.0, 0.0, 0.0, 0.0, 0.0, 0.0, 0.0, 0.0, 0.0, 0.0, 0.0, 0.0, 0.0, 0.0, 0.0, 0.0, 0.0, 0.0, 0.0, 0.0, 0.0, 0.0, 0.0, 0.0, 0.0, 0.0, 0.0, 0.0, 0.0, 0.0, 0.0, 0.0, 0.0, 0.0, 0.0, 0.0, 0.0, 0.0, 0.0, 0.0, 0.0, 0.0, 0.0, 0.0, 0.0, 0.0, 0.0, 0.0, 0.0, 0.0, 0.0, 0.0, 0.0, 0.0, 0.0, 0.0, 0.0, 0.0, 0.0, 0.0, 0.0, 0.0, 0.0, 0.0, 0.0, 0.0, 0.0, 0.0, 0.0, 0.0, 0.0, 0.0, 0.0, 0.0, 0.0, 0.0, 0.0, 0.0, 0.0, 0.0, 0.0, 0.0, 0.0, 0.0, 0.0, 0.0, 0.0, 0.0, 0.0, 0.0, 0.0, 0.0, 0.0, 0.0, 0.0, 0.0, 0.0, 0.0, 0.0, 0.0, 0.0, 0.0, 0.0, 0.0, 0.0, 0.0, 0.0, 0.0, 0.0, 0.0, 0.0, 0.0, 0.0, 0.0, 0.0, 0.0, 0.0, 0.0, 0.0, 0.0, 0.0, 0.0, 0.0, 0.0, 0.0, 0.0, 0.0, 0.0, 0.0, 0.0, 0.0, 0.0, 0.0, 0.0, 0.0, 0.0, 0.0, 0.0, 0.0, 0.0, 0.0, 0.0, 0.0, 0.0, 0.0, 0.0, 0.0, 0.0, 0.0, 0.0, 0.0, 0.0, 0.0, 0.0, 0.0, 0.0, 0.0, 0.0, 0.0, 0.0, 0.0, 0.0, 0.0, 0.0, 0.0, 0.0, 0.0, 0.0, 0.0, 0.0, 0.0, 0.0, 0.0, 0.0, 0.0, 0.0, 0.0, 0.0, 0.0, 0.0, 0.0, 0.0, 0.0, 0.0, 0.0, 0.0, 0.0, 0.0, 0.0, 0.0, 0.0, 0.0, 0.0, 0.0, 0.0, 0.0, 0.0, 0.0, 0.0, 0.0, 0.0, 0.0, 0.0, 0.0, 0.0, 0.0, 0.0, 0.0, 0.0, 0.0, 0.0, 0.0, 0.0, 0.0, 0.0, 0.0, 0.0, 0.0, 0.0, 0.0, 0.0, 0.0, 0.0, 0.0, 0.0, 0.0, 0.0, 0.0, 0.0, 0.0, 0.0, 0.0, 0.0, 0.0, 0.0, 0.0, 0.0, 0.0, 0.0, 0.0, 0.0, 0.0, 0.0, 0.0, 0.0, 0.0, 0.0, 0.0, 0.0, 0.0, 0.0, 0.0, 0.0, 0.0, 0.0, 0.0, 0.0, 0.0, 0.0, 0.0, 0.0, 0.0, 0.0, 0.0, 0.0, 0.0, 0.0, 0.0, 0.0, 0.0, 0.0, 0.0, 0.0, 0.0, 0.0, 0.0, 0.0, 0.0, 0.0, 0.0, 0.0, 0.0, 0.0, 0.0, 0.0, 0.0, 0.0, 0.0, 0.0, 0.0, 0.0, 0.0, 0.0, 0.0, 0.0, 0.0, 0.0, 0.0, 0.0, 0.0, 0.0, 0.0, 0.0, 0.0, 0.0, 0.0, 0.0, 0.0, 0.0, 0.0, 0.0, 0.0, 0.0, 0.0, 0.0, 0.0, 0.0, 0.0, 0.0, 0.0, 0.0, 0.0, 0.0, 0.0, 0.0, 0.0, 0.0, 0.0, 0.0, 0.0, 0.0, 0.0, 0.0, 0.0, 0.0, 0.0, 0.0, 0.0, 0.0, 0.0, 0.0, 0.0, 0.0, 0.0, 0.0, 0.0, 0.0, 0.0, 0.0, 0.0, 0.0, 0.0, 0.0, 0.0, 0.0, 0.0, 0.0, 0.0, 0.0, 0.0, 0.0, 0.0, 0.0, 0.0, 0.0, 0.0, 0.0, 0.0, 0.0, 0.0, 0.0, 0.0, 0.0, 0.0, 0.0, 0.0, 0.0, 0.0, 0.0, 0.0, 0.0, 0.0, 0.0, 0.0, 0.0, 0.0, 0.0, 0.0, 0.0, 0.0, 0.0, 0.0, 0.0, 0.0, 0.0, 0.0, 0.0, 0.0, 0.0, 0.0, 0.0, 0.0, 0.0, 0.0, 0.0, 0.0, 0.0, 0.0, 0.0, 0.0, 0.0, 0.0, 0.0, 0.0, 0.0, 0.0, 0.0, 0.0, 0.0, 0.0, 0.0, 0.0, 0.0, 0.0, 0.0, 0.0, 0.0, 0.0, 0.0, 0.0, 0.0, 0.0, 0.0, 0.0, 0.0, 0.0, 0.0, 0.0, 0.0, 0.0, 0.0, 0.0, 0.0, 0.0, 0.0, 0.0, 0.0, 0.0, 0.0, 0.0, 0.0, 0.0, 0.0, 0.0, 0.0, 0.0, 0.0, 0.0, 0.0, 0.0, 0.0, 0.0, 0.0, 0.0, 0.0, 0.0, 0.0, 0.0, 0.0, 0.0, 0.0, 0.0, 0.0, 0.0, 0.0, 0.0, 0.0, 0.0, 0.0, 0.0, 0.0, 0.0, 0.0, 0.0, 0.0, 0.0, 0.0, 0.0, 0.0, 0.0, 0.0, 0.0, 0.0, 0.0, 0.0, 0.0, 0.0, 0.0, 0.0, 0.0, 0.0, 0.0, 0.0, 0.0, 0.0, 0.0, 0.0, 0.0, 0.0, 0.0, 0.0, 0.0, 0.0, 0.0, 0.0, 0.0, 0.0, 0.0, 0.0, 0.0, 0.0, 0.0, 0.0, 0.0, 0.0, 0.0, 0.0, 0.0, 0.0, 0.0, 0.0, 0.0, 0.0, 0.0, 0.0, 0.0, 0.0, 0.0, 0.0, 0.0, 0.0, 0.0, 0.0, 0.0, 0.0, 0.0, 0.0, 0.0, 0.0, 0.0, 0.0, 0.0, 0.0, 0.0, 0.0, 0.0, 0.0, 0.0, 0.0, 0.0, 0.0, 0.0, 0.0, 0.0, 0.0, 0.0, 0.0, 0.0, 0.0, 0.0, 0.0, 0.0, 0.0, 0.0, 0.0, 0.0, 0.0, 0.0, 0.0, 0.0, 0.0, 0.0, 0.0, 0.0, 0.0, 0.0, 0.0, 0.0, 0.0, 0.0, 0.0, 0.0, 0.0, 0.0, 0.0, 1.0, 0.5, 1.0, 1.0, 0.9688, 1.0, 0.9688, 0.5, 0.9688, 0.5, 0.9688, 1.0, 0.9375, 1.0, 0.9375, 0.5, 0.9375, 0.5, 0.9375, 1.0, 0.9062, 1.0, 0.9062, 0.5, 0.9062, 0.5, 0.9062, 1.0, 0.875, 1.0, 0.875, 0.5, 0.875, 0.5, 0.875, 1.0, 0.8438, 1.0, 0.8438, 0.5, 0.8438, 0.5, 0.8438, 1.0, 0.8125, 1.0, 0.8125, 0.5, 0.8125, 0.5, 0.8125, 1.0, 0.7812, 1.0, 0.7812, 0.5, 0.7812, 0.5, 0.7812, 1.0, 0.75, 1.0, 0.75, 0.5, 0.75, 0.5, 0.75, 1.0, 0.7188, 1.0, 0.7188, 0.5, 0.7188, 0.5, 0.7188, 1.0, 0.6875, 1.0, 0.6875, 0.5, 0.6875, 0.5, 0.6875, 1.0, 0.6562, 1.0, 0.6562, 0.5, 0.6562, 0.5, 0.6562, 1.0, 0.625, 1.0, 0.625, 0.5, 0.625, 0.5, 0.625, 1.0, 0.5938, 1.0, 0.5938, 0.5, 0.5938, 0.5, 0.5938, 1.0, 0.5625, 1.0, 0.5625, 0.5, 0.5625, 0.5, 0.5625, 1.0, 0.5312, 1.0, 0.5312, 0.5, 0.5312, 0.5, 0.5312, 1.0, 0.5, 1.0, 0.5, 0.5, 0.5, 0.5, 0.5, 1.0, 0.4688, 1.0, 0.4688, 0.5, 0.4688, 0.5, 0.4688, 1.0, 0.4375, 1.0, 0.4375, 0.5, 0.4375, 0.5, 0.4375, 1.0, 0.4062, 1.0, 0.4062, 0.5, 0.4062, 0.5, 0.4062, 1.0, 0.375, 1.0, 0.375, 0.5, 0.375, 0.5, 0.375, 1.0, 0.3438, 1.0, 0.3438, 0.5, 0.3438, 0.5, 0.3438, 1.0, 0.3125, 1.0, 0.3125, 0.5, 0.3125, 0.5, 0.3125, 1.0, 0.2812, 1.0, 0.2812, 0.5, 0.2812, 0.5, 0.2812, 1.0, 0.25, 1.0, 0.25, 0.5, 0.25, 0.5, 0.25, 1.0, 0.2188, 1.0, 0.2188, 0.5, 0.2188, 0.5, 0.2188, 1.0, 0.1875, 1.0, 0.1875, 0.5, 0.1875, 0.5, 0.1875, 1.0, 0.1562, 1.0, 0.1562, 0.5, 0.1562, 0.5, 0.1562, 1.0, 0.125, 1.0, 0.125, 0.5, 0.125, 0.5, 0.125, 1.0, 0.09375, 1.0, 0.09375, 0.5, 0.09375, 0.5, 0.09375, 1.0, 0.0625, 1.0, 0.0625, 0.5, 0.1582, 0.4717, 0.1167, 0.4496, 0.08029, 0.4197, 0.05045, 0.3833, 0.02827, 0.3418, 0.01461, 0.2968, 0.01, 0.25, 0.01461, 0.2032, 0.02827, 0.1582, 0.05045, 0.1167, 0.08029, 0.08029, 0.1167, 0.05045, 0.1582, 0.02827, 0.2032, 0.01461, 0.25, 0.01, 0.2968, 0.01461, 0.3418, 0.02827, 0.3833, 0.05045, 0.4197, 0.08029, 0.4496, 0.1167, 0.4717, 0.1582, 0.3925, 0.191, 0.3783, 0.1643, 0.3591, 0.1409, 0.3357, 0.1217, 0.309, 0.1075, 0.2801, 0.09868, 0.25, 0.09571, 0.2199, 0.09868, 0.191, 0.1075, 0.1643, 0.1217, 0.1409, 0.1409, 0.1217, 0.1643, 0.1075, 0.191, 0.09868, 0.2199, 0.09571, 0.25, 0.09868, 0.2801, 0.1075, 0.309, 0.1217, 0.3357, 0.1409, 0.3591, 0.1643, 0.3783, 0.191, 0.3925, 0.2199, 0.4013, 0.25, 0.4043, 0.2801, 0.4013, 0.309, 0.3925, 0.3418, 0.4717, 0.2968, 0.4854, 0.25, 0.49, 0.2032, 0.4854, 0.4197, 0.4197, 0.3833, 0.4496, 0.3418, 0.4717, 0.309, 0.3925, 0.3357, 0.3783, 0.3591, 0.3591, 0.3783, 0.3357, 0.3925, 0.309, 0.4013, 0.2801, 0.4043, 0.25, 0.4013, 0.2199, 0.3925, 0.191, 0.4717, 0.1582, 0.4854, 0.2032, 0.49, 0.25, 0.4854, 0.2968, 0.4717, 0.3418, 0.4496, 0.3833, 0.0625, 0.5, 0.0625, 1.0, 0.03125, 1.0, 0.03125, 0.5, 0.03125, 0.5, 0.03125, 1.0, 0.0, 1.0, 0.0, 0.5, 0.7968, 0.01461, 0.75, 0.01, 0.7032, 0.01461, 0.6582, 0.02827, 0.6167, 0.05045, 0.5803, 0.08029, 0.5504, 0.1167, 0.5283, 0.1582, 0.5146, 0.2032, 0.5369, 0.2076, 0.5537, 0.1786, 0.5718, 0.1471, 0.59, 0.1157, 0.6093, 0.0823, 0.6312, 0.04429, 0.6751, 0.04429, 0.7137, 0.04429, 0.75, 0.04429, 0.7863, 0.04429, 0.7909, 0.04429, 0.5369, 0.2076, 0.5146, 0.2032, 0.51, 0.25, 0.5146, 0.2968, 0.5283, 0.3418, 0.5504, 0.3833, 0.5803, 0.4197, 0.6167, 0.4496, 0.6582, 0.4717, 0.7032, 0.4854, 0.75, 0.49, 0.7968, 0.4854, 0.8418, 0.4717, 0.8833, 0.4496, 0.9197, 0.4197, 0.9496, 0.3833, 0.9717, 0.3418, 0.9854, 0.2968, 0.99, 0.25, 0.9854, 0.2032, 0.9717, 0.1582, 0.9496, 0.1167, 0.9197, 0.08029, 0.8833, 0.05045, 0.8418, 0.02827, 0.7968, 0.01461, 0.7909, 0.04429, 0.8249, 0.04429, 0.8688, 0.04429, 0.8907, 0.0823, 0.91, 0.1157, 0.9282, 0.1471, 0.9463, 0.1786, 0.9656, 0.212, 0.9875, 0.25, 0.9656, 0.288, 0.9463, 0.3214, 0.9282, 0.3529, 0.91, 0.3843, 0.8907, 0.4177, 0.8688, 0.4557, 0.8249, 0.4557, 0.7863, 0.4557, 0.75, 0.4557, 0.7137, 0.4557, 0.6751, 0.4557, 0.6312, 0.4557, 0.6093, 0.4177, 0.59, 0.3843, 0.5718, 0.3529, 0.5537, 0.3214, 0.5344, 0.288, 0.5125, 0.25, 0.5344, 0.212, 0.9688, 0.7079, 0.9687, 0.7198, 1.0, 0.7198, 1.0, 0.7079, 0.9722, 0.7079, 0.9375, 0.7079, 0.9375, 0.7198, 0.9687, 0.7198, 0.9688, 0.7079, 0.9445, 0.7079, 0.9062, 0.7079, 0.9062, 0.7198, 0.9375, 0.7198, 0.9375, 0.7079, 0.9167, 0.7079, 0.875, 0.7079, 0.875, 0.7198, 0.9062, 0.7198, 0.9062, 0.7079, 0.8889, 0.7079, 0.8438, 0.7198, 0.875, 0.7198, 0.875, 0.7079, 0.8611, 0.7079, 0.8438, 0.7079, 0.8125, 0.7198, 0.8438, 0.7198, 0.8438, 0.7079, 0.8333, 0.7079, 0.8125, 0.7079, 0.7812, 0.7198, 0.8125, 0.7198, 0.8125, 0.7079, 0.8055, 0.7079, 0.7812, 0.7079, 0.75, 0.7198, 0.7812, 0.7198, 0.7812, 0.7079, 0.7778, 0.7079, 0.75, 0.7079, 0.7188, 0.7198, 0.75, 0.7198, 0.75, 0.7079, 0.7222, 0.7079, 0.7188, 0.7079, 0.6875, 0.7198, 0.7188, 0.7198, 0.7188, 0.7079, 0.6945, 0.7079, 0.6875, 0.7079, 0.6562, 0.7198, 0.6875, 0.7198, 0.6875, 0.7079, 0.6667, 0.7079, 0.6562, 0.7079, 0.625, 0.7198, 0.6562, 0.7198, 0.6562, 0.7079, 0.6389, 0.7079, 0.625, 0.7079, 0.5938, 0.7198, 0.625, 0.7198, 0.625, 0.7079, 0.6111, 0.7079, 0.5938, 0.7079, 0.5625, 0.7198, 0.5938, 0.7198, 0.5938, 0.7079, 0.5833, 0.7079, 0.5625, 0.7079, 0.5312, 0.7198, 0.5625, 0.7198, 0.5625, 0.7079, 0.5555, 0.7079, 0.5312, 0.7079, 0.5, 0.7198, 0.5312, 0.7198, 0.5312, 0.7079, 0.5278, 0.7079, 0.5, 0.7079, 0.4688, 0.7198, 0.5, 0.7198, 0.5, 0.7079, 0.4722, 0.7079, 0.4688, 0.7079, 0.4375, 0.7198, 0.4688, 0.7198, 0.4688, 0.7079, 0.4445, 0.7079, 0.4375, 0.7079, 0.4062, 0.7198, 0.4375, 0.7198, 0.4375, 0.7079, 0.4167, 0.7079, 0.4062, 0.7079, 0.375, 0.7198, 0.4062, 0.7198, 0.4062, 0.7079, 0.3889, 0.7079, 0.375, 0.7079, 0.3438, 0.7079, 0.3438, 0.7198, 0.375, 0.7198, 0.375, 0.7079, 0.3611, 0.7079, 0.3125, 0.7079, 0.3125, 0.7198, 0.3438, 0.7198, 0.3438, 0.7079, 0.3333, 0.7079, 0.2812, 0.7079, 0.2812, 0.7198, 0.3125, 0.7198, 0.3125, 0.7079, 0.3055, 0.7079, 0.25, 0.7079, 0.25, 0.7198, 0.2812, 0.7198, 0.2812, 0.7079, 0.2778, 0.7079, 0.2188, 0.7079, 0.2188, 0.7198, 0.25, 0.7198, 0.25, 0.7079, 0.2222, 0.7079, 0.1875, 0.7079, 0.1875, 0.7198, 0.2188, 0.7198, 0.2188, 0.7079, 0.1945, 0.7079, 0.1562, 0.7079, 0.1562, 0.7198, 0.1875, 0.7198, 0.1875, 0.7079, 0.1667, 0.7079, 0.125, 0.7079, 0.125, 0.7198, 0.1562, 0.7198, 0.1562, 0.7079, 0.1389, 0.7079, 0.09375, 0.7079, 0.09375, 0.7198, 0.125, 0.7198, 0.125, 0.7079, 0.1111, 0.7079, 0.0625, 0.7079, 0.0625, 0.7198, 0.09375, 0.7198, 0.09375, 0.7079, 0.08332, 0.7079, 0.03125, 0.7079, 0.03125, 0.7198, 0.0625, 0.7198, 0.0625, 0.7079, 0.05554, 0.7079, 0.0, 0.7079, 0.0, 0.7198, 0.03125, 0.7198, 0.03125, 0.7079, 0.02776, 0.7079])
me_nut_001.update()

# ---- objects
ob_nut_001 = bpy.data.objects.new('Nut.001', me_nut_001)

# ---- transforms, parenting, visibility, modifiers, constraints
ob_nut_001.location = (0.007324, -0.03693, 1.39)
ob_nut_001.rotation_euler = (3.142, -0.0, 0.0)

# ---- collection membership
col_collection.objects.link(ob_nut_001)

# ---- scene / render settings (as saved in the file)
scene.frame_start = 1; scene.frame_end = 250; scene.frame_set(1)
scene.render.engine = 'BLENDER_EEVEE_NEXT'
scene.cycles.sampling_pattern = 'TABULATED_SOBOL'
scene.unit_settings.scale_length = 0.001
bpy.context.view_layer.update()

# ---- added for rendering (the .blend has no active camera and no usable light): camera, sun
cam_auto = bpy.data.cameras.new('AutoCamera')
cam_auto.lens = 50.0
cam_auto.sensor_width = 36.0
cam_auto.clip_end = 1000.0
ob_auto_camera = bpy.data.objects.new('AutoCamera', cam_auto)
scene.collection.objects.link(ob_auto_camera)
ob_auto_camera.location = (9.53745, -11.5188, 8.97281)
ob_auto_camera.rotation_euler = (1.09748, -7.21219e-08, 0.694738)
scene.camera = ob_auto_camera
light_auto_sun = bpy.data.lights.new('AutoSun', 'SUN')
light_auto_sun.energy = 3.0
light_auto_sun.angle = 0.0523599
ob_auto_sun = bpy.data.objects.new('AutoSun', light_auto_sun)
scene.collection.objects.link(ob_auto_sun)
ob_auto_sun.rotation_euler = (0.872665, 0.174533, 0.523599)
bpy.context.view_layer.update()
